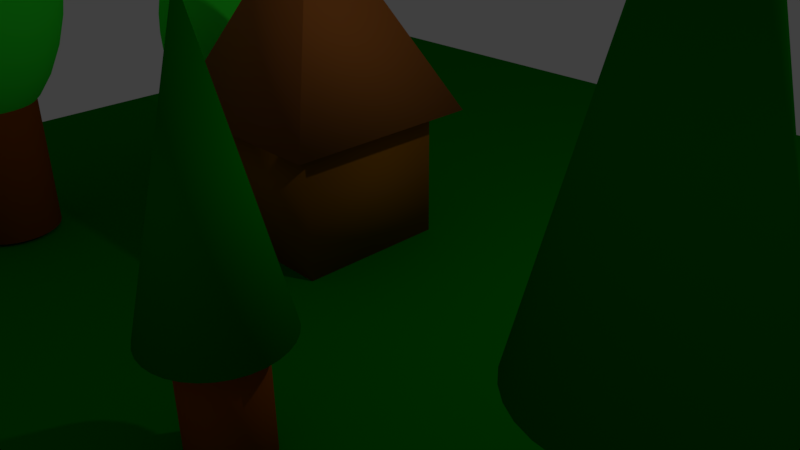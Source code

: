# Source: blend.blend  (saved by Blender 2.77.0; exported with 4.5.12 LTS)
import bpy
from mathutils import Matrix  # noqa: F401  (used for matrix-valued properties, if any)

bpy.ops.wm.read_factory_settings(use_empty=True)
scene = bpy.context.scene
scene.name = 'Scene'

# ---- collections
col_collection_1 = bpy.data.collections.new('Collection 1'); scene.collection.children.link(col_collection_1)

# ---- materials (node trees are filled in below, after node groups)
mat_material_002 = bpy.data.materials.new('Material.002')
mat_material_002.alpha_threshold = 0.0
mat_material_002.use_transparent_shadow = False
mat_material_002.diffuse_color = (0.305, 0.07036, 0.0, 1.0)
mat_material_002.roughness = 0.5
mat_material_005 = bpy.data.materials.new('Material.005')
mat_material_005.alpha_threshold = 0.0
mat_material_005.use_transparent_shadow = False
mat_material_005.diffuse_color = (0.0331, 1.0, 0.0331, 1.0)
mat_material_005.roughness = 0.5
mat_material_004 = bpy.data.materials.new('Material.004')
mat_material_004.alpha_threshold = 0.0
mat_material_004.use_transparent_shadow = False
mat_material_004.diffuse_color = (0.0, 0.2159, 0.0, 1.0)
mat_material_004.roughness = 0.5
mat_material_003 = bpy.data.materials.new('Material.003')
mat_material_003.alpha_threshold = 0.0
mat_material_003.use_transparent_shadow = False
mat_material_003.diffuse_color = (0.0, 0.2159, 0.0, 1.0)
mat_material_003.roughness = 0.5
mat_material_001 = bpy.data.materials.new('Material.001')
mat_material_001.alpha_threshold = 0.0
mat_material_001.use_transparent_shadow = False
mat_material_001.diffuse_color = (0.305, 0.07036, 0.0, 1.0)
mat_material_001.roughness = 0.5
mat_material_006 = bpy.data.materials.new('Material.006')
mat_material_006.alpha_threshold = 0.0
mat_material_006.use_transparent_shadow = False
mat_material_006.diffuse_color = (0.2961, 0.1095, 0.003347, 1.0)
mat_material_006.roughness = 0.5
mat_material_007 = bpy.data.materials.new('Material.007')
mat_material_007.alpha_threshold = 0.0
mat_material_007.use_transparent_shadow = False
mat_material_007.diffuse_color = (0.3613, 0.1144, 0.02315, 1.0)
mat_material_007.roughness = 0.5
mat_material_008 = bpy.data.materials.new('Material.008')
mat_material_008.alpha_threshold = 0.0
mat_material_008.use_transparent_shadow = False
mat_material_008.diffuse_color = (0.0, 0.2159, 0.0, 1.0)
mat_material_008.roughness = 0.5

# ---- material node trees

# ---- world
world_world = bpy.data.worlds.new('World'); scene.world = world_world
world_world.color = (0.05088, 0.05088, 0.05088)
world_world.use_sun_shadow = False
world_world.sun_shadow_jitter_overblur = 0.0
world_world.cycles.sampling_method = 'MANUAL'

# ---- cameras
cam_camera = bpy.data.cameras.new('Camera')
cam_camera.clip_end = 100.0
cam_camera.lens = 35.0
cam_camera.sensor_width = 32.0
cam_camera.sensor_height = 18.0
cam_camera.ortho_scale = 7.314
cam_camera.dof.focus_distance = 0.0
cam_camera.dof.aperture_fstop = 128.0

# ---- lights
light_lamp = bpy.data.lights.new('Lamp', 'POINT')
light_lamp.transmission_factor = 0.0
light_lamp.cutoff_distance = 30.0
light_lamp.energy = 100.0
light_lamp.shadow_buffer_clip_start = 1.001
light_lamp.shadow_soft_size = 0.1
light_lamp.shadow_maximum_resolution = 0.006
light_lamp.use_absolute_resolution = True

# ---- meshes
me_cylinder_007 = bpy.data.meshes.new('Cylinder.007')
me_cylinder_007.from_pydata([(0.0, 1.0, -1.0), (0.0, 1.0, 1.0), (0.1951, 0.9808, -1.0), (0.1951, 0.9808, 1.0), (0.3827, 0.9239, -1.0), (0.3827, 0.9239, 1.0), (0.5556, 0.8315, -1.0), (0.5556, 0.8315, 1.0), (0.7071, 0.7071, -1.0), (0.7071, 0.7071, 1.0), (0.8315, 0.5556, -1.0), (0.8315, 0.5556, 1.0), (0.9239, 0.3827, -1.0), (0.9239, 0.3827, 1.0), (0.9808, 0.1951, -1.0), (0.9808, 0.1951, 1.0), (1.0, 7.55e-08, -1.0), (1.0, 7.55e-08, 1.0), (0.9808, -0.1951, -1.0), (0.9808, -0.1951, 1.0), (0.9239, -0.3827, -1.0), (0.9239, -0.3827, 1.0), (0.8315, -0.5556, -1.0), (0.8315, -0.5556, 1.0), (0.7071, -0.7071, -1.0), (0.7071, -0.7071, 1.0), (0.5556, -0.8315, -1.0), (0.5556, -0.8315, 1.0), (0.3827, -0.9239, -1.0), (0.3827, -0.9239, 1.0), (0.1951, -0.9808, -1.0), (0.1951, -0.9808, 1.0), (-3.258e-07, -1.0, -1.0), (-3.258e-07, -1.0, 1.0), (-0.1951, -0.9808, -1.0), (-0.1951, -0.9808, 1.0), (-0.3827, -0.9239, -1.0), (-0.3827, -0.9239, 1.0), (-0.5556, -0.8315, -1.0), (-0.5556, -0.8315, 1.0), (-0.7071, -0.7071, -1.0), (-0.7071, -0.7071, 1.0), (-0.8315, -0.5556, -1.0), (-0.8315, -0.5556, 1.0), (-0.9239, -0.3827, -1.0), (-0.9239, -0.3827, 1.0), (-0.9808, -0.1951, -1.0), (-0.9808, -0.1951, 1.0), (-1.0, 9.656e-07, -1.0), (-1.0, 9.656e-07, 1.0), (-0.9808, 0.1951, -1.0), (-0.9808, 0.1951, 1.0), (-0.9239, 0.3827, -1.0), (-0.9239, 0.3827, 1.0), (-0.8315, 0.5556, -1.0), (-0.8315, 0.5556, 1.0), (-0.7071, 0.7071, -1.0), (-0.7071, 0.7071, 1.0), (-0.5556, 0.8315, -1.0), (-0.5556, 0.8315, 1.0), (-0.3827, 0.9239, -1.0), (-0.3827, 0.9239, 1.0), (-0.1951, 0.9808, -1.0), (-0.1951, 0.9808, 1.0), (-0.4239, -0.001428, 4.295), (-0.7991, -0.001428, 4.181), (-1.145, -0.001428, 3.996), (-1.448, -0.001428, 3.747), (-1.697, -0.001428, 3.444), (-1.881, -0.001428, 3.099), (-1.995, -0.001428, 2.723), (-2.034, -0.001428, 2.333), (-1.995, -0.001428, 1.943), (-1.881, -0.001428, 1.568), (-1.697, -0.001428, 1.222), (-1.448, -0.001428, 0.919), (-1.145, -0.001428, 0.6703), (-0.7991, -0.001428, 0.4855), (-0.4239, -0.001428, 0.3717), (-0.4164, 0.07469, 4.295), (-0.7844, 0.1479, 4.181), (-1.124, 0.2153, 3.996), (-1.421, 0.2745, 3.747), (-1.665, 0.323, 3.444), (-1.846, 0.3591, 3.099), (-1.958, 0.3813, 2.723), (-1.995, 0.3888, 2.333), (-1.958, 0.3813, 1.943), (-1.846, 0.3591, 1.568), (-1.665, 0.323, 1.222), (-1.421, 0.2745, 0.919), (-1.124, 0.2153, 0.6703), (-0.7844, 0.1479, 0.4855), (-0.4164, 0.07469, 0.3717), (-0.3942, 0.1479, 4.295), (-0.7408, 0.2915, 4.181), (-1.06, 0.4238, 3.996), (-1.34, 0.5398, 3.747), (-1.57, 0.635, 3.444), (-1.741, 0.7057, 3.099), (-1.846, 0.7492, 2.723), (-1.881, 0.7639, 2.333), (-1.846, 0.7492, 1.943), (-1.741, 0.7057, 1.568), (-1.57, 0.635, 1.222), (-1.34, 0.5398, 0.919), (-1.06, 0.4238, 0.6703), (-0.7408, 0.2915, 0.4855), (-0.3942, 0.1479, 0.3717), (-0.3581, 0.2153, 4.295), (-0.6701, 0.4238, 4.181), (-0.9576, 0.6159, 3.996), (-1.21, 0.7843, 3.747), (-1.416, 0.9225, 3.444), (-1.57, 1.025, 3.099), (-1.665, 1.088, 2.723), (-1.697, 1.11, 2.333), (-1.665, 1.088, 1.943), (-1.57, 1.025, 1.568), (-1.416, 0.9225, 1.222), (-1.21, 0.7843, 0.919), (-0.9576, 0.6159, 0.6703), (-0.6701, 0.4238, 0.4855), (-0.3581, 0.2153, 0.3717), (-0.3096, 0.2745, 4.295), (-0.5749, 0.5398, 4.181), (-0.8194, 0.7843, 3.996), (-1.034, 0.9986, 3.747), (-1.21, 1.174, 3.444), (-1.34, 1.305, 3.099), (-1.421, 1.386, 2.723), (-1.448, 1.413, 2.333), (-1.421, 1.386, 1.943), (-1.34, 1.305, 1.568), (-1.21, 1.174, 1.222), (-1.034, 0.9986, 0.919), (-0.8194, 0.7843, 0.6703), (-0.5749, 0.5398, 0.4855), (-0.3096, 0.2745, 0.3717), (-0.2505, 0.323, 4.295), (-0.4589, 0.635, 4.181), (-0.651, 0.9225, 3.996), (-0.8194, 1.174, 3.747), (-0.9576, 1.381, 3.444), (-1.06, 1.535, 3.099), (-1.124, 1.63, 2.723), (-1.145, 1.662, 2.333), (-1.124, 1.63, 1.943), (-1.06, 1.535, 1.568), (-0.9576, 1.381, 1.222), (-0.8194, 1.174, 0.919), (-0.651, 0.9225, 0.6703), (-0.4589, 0.635, 0.4855), (-0.2505, 0.323, 0.3717), (-0.183, 0.3591, 4.295), (-0.3266, 0.7057, 4.181), (-0.4589, 1.025, 3.996), (-0.5749, 1.305, 3.747), (-0.6701, 1.535, 3.444), (-0.7408, 1.706, 3.099), (-0.7844, 1.811, 2.723), (-0.7991, 1.846, 2.333), (-0.7844, 1.811, 1.943), (-0.7408, 1.706, 1.568), (-0.6701, 1.535, 1.222), (-0.5749, 1.305, 0.919), (-0.4589, 1.025, 0.6703), (-0.3266, 0.7057, 0.4855), (-0.183, 0.3591, 0.3717), (-0.1098, 0.3813, 4.295), (-0.183, 0.7492, 4.181), (-0.2505, 1.088, 3.996), (-0.3096, 1.386, 3.747), (-0.3581, 1.63, 3.444), (-0.3942, 1.811, 3.099), (-0.4164, 1.922, 2.723), (-0.4239, 1.96, 2.333), (-0.4164, 1.922, 1.943), (-0.3942, 1.811, 1.568), (-0.3581, 1.63, 1.222), (-0.3096, 1.386, 0.919), (-0.2505, 1.088, 0.6703), (-0.183, 0.7492, 0.4855), (-0.1098, 0.3813, 0.3717), (-0.03372, 0.3888, 4.295), (-0.03372, 0.7639, 4.181), (-0.03372, 1.11, 3.996), (-0.03372, 1.413, 3.747), (-0.03372, 1.662, 3.444), (-0.03372, 1.846, 3.099), (-0.03372, 1.96, 2.723), (-0.03372, 1.999, 2.333), (-0.03372, 1.96, 1.943), (-0.03372, 1.846, 1.568), (-0.03372, 1.662, 1.222), (-0.03372, 1.413, 0.919), (-0.03372, 1.11, 0.6703), (-0.03372, 0.7639, 0.4855), (-0.03372, 0.3888, 0.3717), (0.0424, 0.3813, 4.295), (0.1156, 0.7492, 4.181), (0.1831, 1.088, 3.996), (0.2422, 1.386, 3.747), (0.2907, 1.63, 3.444), (0.3268, 1.811, 3.099), (0.349, 1.922, 2.723), (0.3565, 1.96, 2.333), (0.349, 1.922, 1.943), (0.3268, 1.811, 1.568), (0.2907, 1.63, 1.222), (0.2422, 1.386, 0.919), (0.1831, 1.088, 0.6703), (0.1156, 0.7492, 0.4855), (0.0424, 0.3813, 0.3717), (0.1156, 0.3591, 4.295), (0.2592, 0.7057, 4.181), (0.3915, 1.025, 3.996), (0.5075, 1.305, 3.747), (0.6027, 1.535, 3.444), (0.6734, 1.706, 3.099), (0.7169, 1.811, 2.723), (0.7316, 1.846, 2.333), (0.7169, 1.811, 1.943), (0.6734, 1.706, 1.568), (0.6027, 1.535, 1.222), (0.5075, 1.305, 0.919), (0.3915, 1.025, 0.6703), (0.2592, 0.7057, 0.4855), (0.1156, 0.3591, 0.3717), (0.1831, 0.323, 4.295), (0.3915, 0.635, 4.181), (0.5836, 0.9225, 3.996), (0.752, 1.174, 3.747), (0.8902, 1.381, 3.444), (0.9928, 1.535, 3.099), (1.056, 1.63, 2.723), (1.077, 1.662, 2.333), (1.056, 1.63, 1.943), (0.9928, 1.535, 1.568), (0.8902, 1.381, 1.222), (0.752, 1.174, 0.919), (0.5836, 0.9225, 0.6703), (0.3915, 0.635, 0.4855), (0.1831, 0.323, 0.3717), (0.2422, 0.2745, 4.295), (0.5075, 0.5398, 4.181), (0.752, 0.7843, 3.996), (0.9663, 0.9986, 3.747), (1.142, 1.174, 3.444), (1.273, 1.305, 3.099), (1.353, 1.386, 2.723), (1.38, 1.413, 2.333), (1.353, 1.386, 1.943), (1.273, 1.305, 1.568), (1.142, 1.174, 1.222), (0.9663, 0.9986, 0.919), (0.752, 0.7843, 0.6703), (0.5075, 0.5398, 0.4855), (0.2422, 0.2745, 0.3717), (0.2907, 0.2153, 4.295), (0.6027, 0.4238, 4.181), (0.8902, 0.6159, 3.996), (1.142, 0.7843, 3.747), (1.349, 0.9225, 3.444), (1.503, 1.025, 3.099), (1.597, 1.088, 2.723), (1.629, 1.11, 2.333), (1.597, 1.088, 1.943), (1.503, 1.025, 1.568), (1.349, 0.9225, 1.222), (1.142, 0.7843, 0.919), (0.8902, 0.6159, 0.6703), (0.6027, 0.4238, 0.4855), (0.2907, 0.2153, 0.3717), (0.3268, 0.1479, 4.295), (0.6734, 0.2915, 4.181), (0.9928, 0.4238, 3.996), (1.273, 0.5398, 3.747), (1.503, 0.635, 3.444), (1.673, 0.7057, 3.099), (1.779, 0.7492, 2.723), (1.814, 0.7639, 2.333), (1.779, 0.7492, 1.943), (1.673, 0.7057, 1.568), (1.503, 0.635, 1.222), (1.273, 0.5398, 0.919), (0.9928, 0.4238, 0.6703), (0.6734, 0.2915, 0.4855), (0.3268, 0.1479, 0.3717), (0.349, 0.07469, 4.295), (0.7169, 0.1479, 4.181), (1.056, 0.2153, 3.996), (1.353, 0.2745, 3.747), (1.597, 0.323, 3.444), (1.779, 0.3591, 3.099), (1.89, 0.3813, 2.723), (1.928, 0.3888, 2.333), (1.89, 0.3813, 1.943), (1.779, 0.3591, 1.568), (1.597, 0.323, 1.222), (1.353, 0.2745, 0.919), (1.056, 0.2153, 0.6703), (0.7169, 0.1479, 0.4855), (0.349, 0.07469, 0.3717), (0.3565, -0.001428, 4.295), (0.7316, -0.001428, 4.181), (1.077, -0.001428, 3.996), (1.38, -0.001428, 3.747), (1.629, -0.001428, 3.444), (1.814, -0.001428, 3.099), (1.928, -0.001428, 2.723), (1.966, -0.001428, 2.333), (1.928, -0.001428, 1.943), (1.814, -0.001428, 1.568), (1.629, -0.001428, 1.222), (1.38, -0.001428, 0.919), (1.077, -0.001428, 0.6703), (0.7316, -0.001428, 0.4855), (0.3565, -0.001428, 0.3717), (0.349, -0.07755, 4.295), (0.7169, -0.1507, 4.181), (1.056, -0.2182, 3.996), (1.353, -0.2773, 3.747), (1.597, -0.3259, 3.444), (1.779, -0.3619, 3.099), (1.89, -0.3841, 2.723), (1.928, -0.3916, 2.333), (1.89, -0.3841, 1.943), (1.779, -0.3619, 1.568), (1.597, -0.3259, 1.222), (1.353, -0.2773, 0.919), (1.056, -0.2182, 0.6703), (0.7169, -0.1507, 0.4855), (0.349, -0.07755, 0.3717), (0.3268, -0.1507, 4.295), (0.6734, -0.2943, 4.181), (0.9928, -0.4266, 3.996), (1.273, -0.5426, 3.747), (1.503, -0.6378, 3.444), (1.673, -0.7085, 3.099), (1.779, -0.7521, 2.723), (1.814, -0.7668, 2.333), (1.779, -0.7521, 1.943), (1.673, -0.7085, 1.568), (1.503, -0.6378, 1.222), (1.273, -0.5426, 0.919), (0.9928, -0.4266, 0.6703), (0.6734, -0.2943, 0.4855), (0.3268, -0.1507, 0.3717), (0.2907, -0.2182, 4.295), (0.6027, -0.4266, 4.181), (0.8902, -0.6187, 3.996), (1.142, -0.7871, 3.747), (1.349, -0.9253, 3.444), (1.503, -1.028, 3.099), (1.597, -1.091, 2.723), (1.629, -1.113, 2.333), (1.597, -1.091, 1.943), (1.503, -1.028, 1.568), (1.349, -0.9253, 1.222), (1.142, -0.7871, 0.919), (0.8902, -0.6187, 0.6703), (0.6027, -0.4266, 0.4855), (0.2907, -0.2182, 0.3717), (0.2422, -0.2773, 4.295), (0.5075, -0.5426, 4.181), (0.752, -0.7871, 3.996), (0.9663, -1.001, 3.747), (1.142, -1.177, 3.444), (1.273, -1.308, 3.099), (1.353, -1.388, 2.723), (1.38, -1.416, 2.333), (1.353, -1.388, 1.943), (1.273, -1.308, 1.568), (1.142, -1.177, 1.222), (0.9663, -1.001, 0.919), (0.752, -0.7871, 0.6703), (0.5075, -0.5426, 0.4855), (0.2422, -0.2773, 0.3717), (0.1831, -0.3259, 4.295), (0.3915, -0.6378, 4.181), (0.5836, -0.9253, 3.996), (0.752, -1.177, 3.747), (0.8902, -1.384, 3.444), (0.9928, -1.538, 3.099), (1.056, -1.632, 2.723), (1.077, -1.664, 2.333), (1.056, -1.632, 1.943), (0.9928, -1.538, 1.568), (0.8902, -1.384, 1.222), (0.752, -1.177, 0.919), (0.5836, -0.9253, 0.6703), (0.3915, -0.6378, 0.4855), (0.1831, -0.3259, 0.3717), (-0.03372, -0.001428, 0.3333), (0.1156, -0.3619, 4.295), (0.2592, -0.7085, 4.181), (0.3915, -1.028, 3.996), (0.5075, -1.308, 3.747), (0.6027, -1.538, 3.444), (0.6734, -1.709, 3.099), (0.7169, -1.814, 2.723), (0.7316, -1.849, 2.333), (0.7169, -1.814, 1.943), (0.6734, -1.709, 1.568), (0.6027, -1.538, 1.222), (0.5075, -1.308, 0.919), (0.3915, -1.028, 0.6703), (0.2592, -0.7085, 0.4855), (0.1156, -0.3619, 0.3717), (0.0424, -0.3841, 4.295), (0.1156, -0.7521, 4.181), (0.1831, -1.091, 3.996), (0.2422, -1.388, 3.747), (0.2907, -1.632, 3.444), (0.3268, -1.814, 3.099), (0.349, -1.925, 2.723), (0.3565, -1.963, 2.333), (0.349, -1.925, 1.943), (0.3268, -1.814, 1.568), (0.2907, -1.632, 1.222), (0.2422, -1.388, 0.919), (0.1831, -1.091, 0.6703), (0.1156, -0.7521, 0.4855), (0.0424, -0.3841, 0.3717), (-0.03372, -0.3916, 4.295), (-0.03372, -0.7668, 4.181), (-0.03372, -1.113, 3.996), (-0.03372, -1.416, 3.747), (-0.03372, -1.664, 3.444), (-0.03372, -1.849, 3.099), (-0.03372, -1.963, 2.723), (-0.03372, -2.001, 2.333), (-0.03372, -1.963, 1.943), (-0.03372, -1.849, 1.568), (-0.03372, -1.664, 1.222), (-0.03372, -1.416, 0.919), (-0.03372, -1.113, 0.6703), (-0.03372, -0.7668, 0.4855), (-0.03372, -0.3916, 0.3717), (-0.1098, -0.3841, 4.295), (-0.183, -0.7521, 4.181), (-0.2505, -1.091, 3.996), (-0.3096, -1.388, 3.747), (-0.3581, -1.632, 3.444), (-0.3942, -1.814, 3.099), (-0.4164, -1.925, 2.723), (-0.4239, -1.963, 2.333), (-0.4164, -1.925, 1.943), (-0.3942, -1.814, 1.568), (-0.3581, -1.632, 1.222), (-0.3096, -1.388, 0.919), (-0.2505, -1.091, 0.6703), (-0.183, -0.7521, 0.4855), (-0.1098, -0.3841, 0.3717), (-0.183, -0.3619, 4.295), (-0.3266, -0.7085, 4.181), (-0.4589, -1.028, 3.996), (-0.5749, -1.308, 3.747), (-0.6701, -1.538, 3.444), (-0.7408, -1.709, 3.099), (-0.7844, -1.814, 2.723), (-0.7991, -1.849, 2.333), (-0.7844, -1.814, 1.943), (-0.7408, -1.709, 1.568), (-0.6701, -1.538, 1.222), (-0.5749, -1.308, 0.919), (-0.4589, -1.028, 0.6703), (-0.3266, -0.7085, 0.4855), (-0.183, -0.3619, 0.3717), (-0.2505, -0.3259, 4.295), (-0.4589, -0.6378, 4.181), (-0.651, -0.9253, 3.996), (-0.8194, -1.177, 3.747), (-0.9576, -1.384, 3.444), (-1.06, -1.538, 3.099), (-1.124, -1.632, 2.723), (-1.145, -1.664, 2.333), (-1.124, -1.632, 1.943), (-1.06, -1.538, 1.568), (-0.9576, -1.384, 1.222), (-0.8194, -1.177, 0.919), (-0.651, -0.9253, 0.6703), (-0.4589, -0.6378, 0.4855), (-0.2505, -0.3259, 0.3717), (-0.3096, -0.2773, 4.295), (-0.5749, -0.5426, 4.181), (-0.8194, -0.7871, 3.996), (-1.034, -1.001, 3.747), (-1.21, -1.177, 3.444), (-1.34, -1.308, 3.099), (-1.421, -1.388, 2.723), (-1.448, -1.416, 2.333), (-1.421, -1.388, 1.943), (-1.34, -1.308, 1.568), (-1.21, -1.177, 1.222), (-1.034, -1.001, 0.919), (-0.8194, -0.7871, 0.6703), (-0.5749, -0.5426, 0.4855), (-0.3096, -0.2773, 0.3717), (-0.3581, -0.2182, 4.295), (-0.6701, -0.4266, 4.181), (-0.9576, -0.6187, 3.996), (-1.21, -0.7871, 3.747), (-1.416, -0.9253, 3.444), (-1.57, -1.028, 3.099), (-1.665, -1.091, 2.723), (-1.697, -1.113, 2.333), (-1.665, -1.091, 1.943), (-1.57, -1.028, 1.568), (-1.416, -0.9253, 1.222), (-1.21, -0.7871, 0.919), (-0.9576, -0.6187, 0.6703), (-0.6701, -0.4266, 0.4855), (-0.3581, -0.2182, 0.3717), (-0.03372, -0.001428, 4.333), (-0.3942, -0.1507, 4.295), (-0.7408, -0.2943, 4.181), (-1.06, -0.4266, 3.996), (-1.34, -0.5426, 3.747), (-1.57, -0.6378, 3.444), (-1.741, -0.7085, 3.099), (-1.846, -0.7521, 2.723), (-1.881, -0.7668, 2.333), (-1.846, -0.7521, 1.943), (-1.741, -0.7085, 1.568), (-1.57, -0.6378, 1.222), (-1.34, -0.5426, 0.919), (-1.06, -0.4266, 0.6703), (-0.7408, -0.2943, 0.4855), (-0.3942, -0.1507, 0.3717), (-0.4164, -0.07755, 4.295), (-0.7844, -0.1507, 4.181), (-1.124, -0.2182, 3.996), (-1.421, -0.2773, 3.747), (-1.665, -0.3259, 3.444), (-1.846, -0.3619, 3.099), (-1.958, -0.3841, 2.723), (-1.995, -0.3916, 2.333), (-1.958, -0.3841, 1.943), (-1.846, -0.3619, 1.568), (-1.665, -0.3259, 1.222), (-1.421, -0.2773, 0.919), (-1.124, -0.2182, 0.6703), (-0.7844, -0.1507, 0.4855), (-0.4164, -0.07755, 0.3717)], [], [(0, 1, 3, 2), (2, 3, 5, 4), (4, 5, 7, 6), (6, 7, 9, 8), (8, 9, 11, 10), (10, 11, 13, 12), (12, 13, 15, 14), (14, 15, 17, 16), (16, 17, 19, 18), (18, 19, 21, 20), (20, 21, 23, 22), (22, 23, 25, 24), (24, 25, 27, 26), (26, 27, 29, 28), (28, 29, 31, 30), (30, 31, 33, 32), (32, 33, 35, 34), (34, 35, 37, 36), (36, 37, 39, 38), (38, 39, 41, 40), (40, 41, 43, 42), (42, 43, 45, 44), (44, 45, 47, 46), (46, 47, 49, 48), (48, 49, 51, 50), (50, 51, 53, 52), (52, 53, 55, 54), (54, 55, 57, 56), (56, 57, 59, 58), (58, 59, 61, 60), (60, 61, 63, 62), (62, 63, 1, 0), (0, 2, 4, 6, 8, 10, 12, 14, 16, 18, 20, 22, 24, 26, 28, 30, 32, 34, 36, 38, 40, 42, 44, 46, 48, 50, 52, 54, 56, 58, 60, 62), (68, 67, 82, 83), (76, 75, 90, 91), (69, 68, 83, 84), (77, 76, 91, 92), (70, 69, 84, 85), (78, 77, 92, 93), (71, 70, 85, 86), (64, 515, 79), (394, 78, 93), (72, 71, 86, 87), (65, 64, 79, 80), (73, 72, 87, 88), (66, 65, 80, 81), (74, 73, 88, 89), (67, 66, 81, 82), (75, 74, 89, 90), (82, 81, 96, 97), (90, 89, 104, 105), (83, 82, 97, 98), (91, 90, 105, 106), (84, 83, 98, 99), (92, 91, 106, 107), (85, 84, 99, 100), (93, 92, 107, 108), (86, 85, 100, 101), (79, 515, 94), (394, 93, 108), (87, 86, 101, 102), (80, 79, 94, 95), (88, 87, 102, 103), (81, 80, 95, 96), (89, 88, 103, 104), (101, 100, 115, 116), (94, 515, 109), (394, 108, 123), (102, 101, 116, 117), (95, 94, 109, 110), (103, 102, 117, 118), (96, 95, 110, 111), (104, 103, 118, 119), (97, 96, 111, 112), (105, 104, 119, 120), (98, 97, 112, 113), (106, 105, 120, 121), (99, 98, 113, 114), (107, 106, 121, 122), (100, 99, 114, 115), (108, 107, 122, 123), (120, 119, 134, 135), (113, 112, 127, 128), (121, 120, 135, 136), (114, 113, 128, 129), (122, 121, 136, 137), (115, 114, 129, 130), (123, 122, 137, 138), (116, 115, 130, 131), (109, 515, 124), (394, 123, 138), (117, 116, 131, 132), (110, 109, 124, 125), (118, 117, 132, 133), (111, 110, 125, 126), (119, 118, 133, 134), (112, 111, 126, 127), (124, 515, 139), (394, 138, 153), (132, 131, 146, 147), (125, 124, 139, 140), (133, 132, 147, 148), (126, 125, 140, 141), (134, 133, 148, 149), (127, 126, 141, 142), (135, 134, 149, 150), (128, 127, 142, 143), (136, 135, 150, 151), (129, 128, 143, 144), (137, 136, 151, 152), (130, 129, 144, 145), (138, 137, 152, 153), (131, 130, 145, 146), (143, 142, 157, 158), (151, 150, 165, 166), (144, 143, 158, 159), (152, 151, 166, 167), (145, 144, 159, 160), (153, 152, 167, 168), (146, 145, 160, 161), (139, 515, 154), (394, 153, 168), (147, 146, 161, 162), (140, 139, 154, 155), (148, 147, 162, 163), (141, 140, 155, 156), (149, 148, 163, 164), (142, 141, 156, 157), (150, 149, 164, 165), (162, 161, 176, 177), (155, 154, 169, 170), (163, 162, 177, 178), (156, 155, 170, 171), (164, 163, 178, 179), (157, 156, 171, 172), (165, 164, 179, 180), (158, 157, 172, 173), (166, 165, 180, 181), (159, 158, 173, 174), (167, 166, 181, 182), (160, 159, 174, 175), (168, 167, 182, 183), (161, 160, 175, 176), (154, 515, 169), (394, 168, 183), (181, 180, 195, 196), (174, 173, 188, 189), (182, 181, 196, 197), (175, 174, 189, 190), (183, 182, 197, 198), (176, 175, 190, 191), (169, 515, 184), (394, 183, 198), (177, 176, 191, 192), (170, 169, 184, 185), (178, 177, 192, 193), (171, 170, 185, 186), (179, 178, 193, 194), (172, 171, 186, 187), (180, 179, 194, 195), (173, 172, 187, 188), (193, 192, 207, 208), (186, 185, 200, 201), (194, 193, 208, 209), (187, 186, 201, 202), (195, 194, 209, 210), (188, 187, 202, 203), (196, 195, 210, 211), (189, 188, 203, 204), (197, 196, 211, 212), (190, 189, 204, 205), (198, 197, 212, 213), (191, 190, 205, 206), (184, 515, 199), (394, 198, 213), (192, 191, 206, 207), (185, 184, 199, 200), (212, 211, 226, 227), (205, 204, 219, 220), (213, 212, 227, 228), (206, 205, 220, 221), (199, 515, 214), (394, 213, 228), (207, 206, 221, 222), (200, 199, 214, 215), (208, 207, 222, 223), (201, 200, 215, 216), (209, 208, 223, 224), (202, 201, 216, 217), (210, 209, 224, 225), (203, 202, 217, 218), (211, 210, 225, 226), (204, 203, 218, 219), (216, 215, 230, 231), (224, 223, 238, 239), (217, 216, 231, 232), (225, 224, 239, 240), (218, 217, 232, 233), (226, 225, 240, 241), (219, 218, 233, 234), (227, 226, 241, 242), (220, 219, 234, 235), (228, 227, 242, 243), (221, 220, 235, 236), (214, 515, 229), (394, 228, 243), (222, 221, 236, 237), (215, 214, 229, 230), (223, 222, 237, 238), (235, 234, 249, 250), (243, 242, 257, 258), (236, 235, 250, 251), (229, 515, 244), (394, 243, 258), (237, 236, 251, 252), (230, 229, 244, 245), (238, 237, 252, 253), (231, 230, 245, 246), (239, 238, 253, 254), (232, 231, 246, 247), (240, 239, 254, 255), (233, 232, 247, 248), (241, 240, 255, 256), (234, 233, 248, 249), (242, 241, 256, 257), (254, 253, 268, 269), (247, 246, 261, 262), (255, 254, 269, 270), (248, 247, 262, 263), (256, 255, 270, 271), (249, 248, 263, 264), (257, 256, 271, 272), (250, 249, 264, 265), (258, 257, 272, 273), (251, 250, 265, 266), (244, 515, 259), (394, 258, 273), (252, 251, 266, 267), (245, 244, 259, 260), (253, 252, 267, 268), (246, 245, 260, 261), (273, 272, 287, 288), (266, 265, 280, 281), (259, 515, 274), (394, 273, 288), (267, 266, 281, 282), (260, 259, 274, 275), (268, 267, 282, 283), (261, 260, 275, 276), (269, 268, 283, 284), (262, 261, 276, 277), (270, 269, 284, 285), (263, 262, 277, 278), (271, 270, 285, 286), (264, 263, 278, 279), (272, 271, 286, 287), (265, 264, 279, 280), (277, 276, 291, 292), (285, 284, 299, 300), (278, 277, 292, 293), (286, 285, 300, 301), (279, 278, 293, 294), (287, 286, 301, 302), (280, 279, 294, 295), (288, 287, 302, 303), (281, 280, 295, 296), (274, 515, 289), (394, 288, 303), (282, 281, 296, 297), (275, 274, 289, 290), (283, 282, 297, 298), (276, 275, 290, 291), (284, 283, 298, 299), (296, 295, 310, 311), (289, 515, 304), (394, 303, 318), (297, 296, 311, 312), (290, 289, 304, 305), (298, 297, 312, 313), (291, 290, 305, 306), (299, 298, 313, 314), (292, 291, 306, 307), (300, 299, 314, 315), (293, 292, 307, 308), (301, 300, 315, 316), (294, 293, 308, 309), (302, 301, 316, 317), (295, 294, 309, 310), (303, 302, 317, 318), (315, 314, 329, 330), (308, 307, 322, 323), (316, 315, 330, 331), (309, 308, 323, 324), (317, 316, 331, 332), (310, 309, 324, 325), (318, 317, 332, 333), (311, 310, 325, 326), (304, 515, 319), (394, 318, 333), (312, 311, 326, 327), (305, 304, 319, 320), (313, 312, 327, 328), (306, 305, 320, 321), (314, 313, 328, 329), (307, 306, 321, 322), (394, 333, 348), (327, 326, 341, 342), (320, 319, 334, 335), (328, 327, 342, 343), (321, 320, 335, 336), (329, 328, 343, 344), (322, 321, 336, 337), (330, 329, 344, 345), (323, 322, 337, 338), (331, 330, 345, 346), (324, 323, 338, 339), (332, 331, 346, 347), (325, 324, 339, 340), (333, 332, 347, 348), (326, 325, 340, 341), (319, 515, 334), (346, 345, 360, 361), (339, 338, 353, 354), (347, 346, 361, 362), (340, 339, 354, 355), (348, 347, 362, 363), (341, 340, 355, 356), (334, 515, 349), (394, 348, 363), (342, 341, 356, 357), (335, 334, 349, 350), (343, 342, 357, 358), (336, 335, 350, 351), (344, 343, 358, 359), (337, 336, 351, 352), (345, 344, 359, 360), (338, 337, 352, 353), (350, 349, 364, 365), (358, 357, 372, 373), (351, 350, 365, 366), (359, 358, 373, 374), (352, 351, 366, 367), (360, 359, 374, 375), (353, 352, 367, 368), (361, 360, 375, 376), (354, 353, 368, 369), (362, 361, 376, 377), (355, 354, 369, 370), (363, 362, 377, 378), (356, 355, 370, 371), (349, 515, 364), (394, 363, 378), (357, 356, 371, 372), (369, 368, 383, 384), (377, 376, 391, 392), (370, 369, 384, 385), (378, 377, 392, 393), (371, 370, 385, 386), (364, 515, 379), (394, 378, 393), (372, 371, 386, 387), (365, 364, 379, 380), (373, 372, 387, 388), (366, 365, 380, 381), (374, 373, 388, 389), (367, 366, 381, 382), (375, 374, 389, 390), (368, 367, 382, 383), (376, 375, 390, 391), (388, 387, 403, 404), (381, 380, 396, 397), (389, 388, 404, 405), (382, 381, 397, 398), (390, 389, 405, 406), (383, 382, 398, 399), (391, 390, 406, 407), (384, 383, 399, 400), (392, 391, 407, 408), (385, 384, 400, 401), (393, 392, 408, 409), (386, 385, 401, 402), (379, 515, 395), (394, 393, 409), (387, 386, 402, 403), (380, 379, 395, 396), (408, 407, 422, 423), (401, 400, 415, 416), (409, 408, 423, 424), (402, 401, 416, 417), (395, 515, 410), (394, 409, 424), (403, 402, 417, 418), (396, 395, 410, 411), (404, 403, 418, 419), (397, 396, 411, 412), (405, 404, 419, 420), (398, 397, 412, 413), (406, 405, 420, 421), (399, 398, 413, 414), (407, 406, 421, 422), (400, 399, 414, 415), (412, 411, 426, 427), (420, 419, 434, 435), (413, 412, 427, 428), (421, 420, 435, 436), (414, 413, 428, 429), (422, 421, 436, 437), (415, 414, 429, 430), (423, 422, 437, 438), (416, 415, 430, 431), (424, 423, 438, 439), (417, 416, 431, 432), (410, 515, 425), (394, 424, 439), (418, 417, 432, 433), (411, 410, 425, 426), (419, 418, 433, 434), (431, 430, 445, 446), (439, 438, 453, 454), (432, 431, 446, 447), (425, 515, 440), (394, 439, 454), (433, 432, 447, 448), (426, 425, 440, 441), (434, 433, 448, 449), (427, 426, 441, 442), (435, 434, 449, 450), (428, 427, 442, 443), (436, 435, 450, 451), (429, 428, 443, 444), (437, 436, 451, 452), (430, 429, 444, 445), (438, 437, 452, 453), (450, 449, 464, 465), (443, 442, 457, 458), (451, 450, 465, 466), (444, 443, 458, 459), (452, 451, 466, 467), (445, 444, 459, 460), (453, 452, 467, 468), (446, 445, 460, 461), (454, 453, 468, 469), (447, 446, 461, 462), (440, 515, 455), (394, 454, 469), (448, 447, 462, 463), (441, 440, 455, 456), (449, 448, 463, 464), (442, 441, 456, 457), (469, 468, 483, 484), (462, 461, 476, 477), (455, 515, 470), (394, 469, 484), (463, 462, 477, 478), (456, 455, 470, 471), (464, 463, 478, 479), (457, 456, 471, 472), (465, 464, 479, 480), (458, 457, 472, 473), (466, 465, 480, 481), (459, 458, 473, 474), (467, 466, 481, 482), (460, 459, 474, 475), (468, 467, 482, 483), (461, 460, 475, 476), (481, 480, 495, 496), (474, 473, 488, 489), (482, 481, 496, 497), (475, 474, 489, 490), (483, 482, 497, 498), (476, 475, 490, 491), (484, 483, 498, 499), (477, 476, 491, 492), (470, 515, 485), (394, 484, 499), (478, 477, 492, 493), (471, 470, 485, 486), (479, 478, 493, 494), (472, 471, 486, 487), (480, 479, 494, 495), (473, 472, 487, 488), (485, 515, 500), (394, 499, 514), (493, 492, 507, 508), (486, 485, 500, 501), (494, 493, 508, 509), (487, 486, 501, 502), (495, 494, 509, 510), (488, 487, 502, 503), (496, 495, 510, 511), (489, 488, 503, 504), (497, 496, 511, 512), (490, 489, 504, 505), (498, 497, 512, 513), (491, 490, 505, 506), (499, 498, 513, 514), (492, 491, 506, 507), (504, 503, 519, 520), (512, 511, 527, 528), (505, 504, 520, 521), (513, 512, 528, 529), (506, 505, 521, 522), (514, 513, 529, 530), (507, 506, 522, 523), (500, 515, 516), (394, 514, 530), (508, 507, 523, 524), (501, 500, 516, 517), (509, 508, 524, 525), (502, 501, 517, 518), (510, 509, 525, 526), (503, 502, 518, 519), (511, 510, 526, 527), (524, 523, 538, 539), (517, 516, 531, 532), (525, 524, 539, 540), (518, 517, 532, 533), (526, 525, 540, 541), (519, 518, 533, 534), (527, 526, 541, 542), (520, 519, 534, 535), (528, 527, 542, 543), (521, 520, 535, 536), (529, 528, 543, 544), (522, 521, 536, 537), (530, 529, 544, 545), (523, 522, 537, 538), (516, 515, 531), (394, 530, 545), (543, 542, 75, 76), (536, 535, 68, 69), (544, 543, 76, 77), (537, 536, 69, 70), (545, 544, 77, 78), (538, 537, 70, 71), (531, 515, 64), (394, 545, 78), (539, 538, 71, 72), (532, 531, 64, 65), (540, 539, 72, 73), (533, 532, 65, 66), (541, 540, 73, 74), (534, 533, 66, 67), (542, 541, 74, 75), (535, 534, 67, 68)])
me_cylinder_007.polygons.foreach_set('use_smooth', [True] * 545)
me_cylinder_007.polygons.foreach_set('material_index', [0, 0, 0, 0, 0, 0, 0, 0, 0, 0, 0, 0, 0, 0, 0, 0, 0, 0, 0, 0, 0, 0, 0, 0, 0, 0, 0, 0, 0, 0, 0, 0, 0, 1, 1, 1, 1, 1, 1, 1, 1, 1, 1, 1, 1, 1, 1, 1, 1, 1, 1, 1, 1, 1, 1, 1, 1, 1, 1, 1, 1, 1, 1, 1, 1, 1, 1, 1, 1, 1, 1, 1, 1, 1, 1, 1, 1, 1, 1, 1, 1, 1, 1, 1, 1, 1, 1, 1, 1, 1, 1, 1, 1, 1, 1, 1, 1, 1, 1, 1, 1, 1, 1, 1, 1, 1, 1, 1, 1, 1, 1, 1, 1, 1, 1, 1, 1, 1, 1, 1, 1, 1, 1, 1, 1, 1, 1, 1, 1, 1, 1, 1, 1, 1, 1, 1, 1, 1, 1, 1, 1, 1, 1, 1, 1, 1, 1, 1, 1, 1, 1, 1, 1, 1, 1, 1, 1, 1, 1, 1, 1, 1, 1, 1, 1, 1, 1, 1, 1, 1, 1, 1, 1, 1, 1, 1, 1, 1, 1, 1, 1, 1, 1, 1, 1, 1, 1, 1, 1, 1, 1, 1, 1, 1, 1, 1, 1, 1, 1, 1, 1, 1, 1, 1, 1, 1, 1, 1, 1, 1, 1, 1, 1, 1, 1, 1, 1, 1, 1, 1, 1, 1, 1, 1, 1, 1, 1, 1, 1, 1, 1, 1, 1, 1, 1, 1, 1, 1, 1, 1, 1, 1, 1, 1, 1, 1, 1, 1, 1, 1, 1, 1, 1, 1, 1, 1, 1, 1, 1, 1, 1, 1, 1, 1, 1, 1, 1, 1, 1, 1, 1, 1, 1, 1, 1, 1, 1, 1, 1, 1, 1, 1, 1, 1, 1, 1, 1, 1, 1, 1, 1, 1, 1, 1, 1, 1, 1, 1, 1, 1, 1, 1, 1, 1, 1, 1, 1, 1, 1, 1, 1, 1, 1, 1, 1, 1, 1, 1, 1, 1, 1, 1, 1, 1, 1, 1, 1, 1, 1, 1, 1, 1, 1, 1, 1, 1, 1, 1, 1, 1, 1, 1, 1, 1, 1, 1, 1, 1, 1, 1, 1, 1, 1, 1, 1, 1, 1, 1, 1, 1, 1, 1, 1, 1, 1, 1, 1, 1, 1, 1, 1, 1, 1, 1, 1, 1, 1, 1, 1, 1, 1, 1, 1, 1, 1, 1, 1, 1, 1, 1, 1, 1, 1, 1, 1, 1, 1, 1, 1, 1, 1, 1, 1, 1, 1, 1, 1, 1, 1, 1, 1, 1, 1, 1, 1, 1, 1, 1, 1, 1, 1, 1, 1, 1, 1, 1, 1, 1, 1, 1, 1, 1, 1, 1, 1, 1, 1, 1, 1, 1, 1, 1, 1, 1, 1, 1, 1, 1, 1, 1, 1, 1, 1, 1, 1, 1, 1, 1, 1, 1, 1, 1, 1, 1, 1, 1, 1, 1, 1, 1, 1, 1, 1, 1, 1, 1, 1, 1, 1, 1, 1, 1, 1, 1, 1, 1, 1, 1, 1, 1, 1, 1, 1, 1, 1, 1, 1, 1, 1, 1, 1, 1, 1, 1, 1, 1, 1, 1, 1, 1, 1, 1, 1, 1, 1, 1, 1, 1, 1, 1, 1, 1, 1, 1, 1, 1, 1, 1, 1, 1, 1, 1, 1, 1, 1, 1, 1, 1, 1, 1, 1, 1, 1, 1, 1])
me_cylinder_007.materials.append(mat_material_002)
me_cylinder_007.materials.append(mat_material_005)
me_cylinder_007.use_remesh_preserve_volume = False
me_cylinder_007.use_remesh_preserve_attributes = False
me_cylinder_007.use_mirror_vertex_groups = False
me_cylinder_007.update()
me_cylinder_006 = bpy.data.meshes.new('Cylinder.006')
me_cylinder_006.from_pydata([(0.0, 1.0, -1.0), (0.0, 1.0, 1.0), (0.1951, 0.9808, -1.0), (0.1951, 0.9808, 1.0), (0.3827, 0.9239, -1.0), (0.3827, 0.9239, 1.0), (0.5556, 0.8315, -1.0), (0.5556, 0.8315, 1.0), (0.7071, 0.7071, -1.0), (0.7071, 0.7071, 1.0), (0.8315, 0.5556, -1.0), (0.8315, 0.5556, 1.0), (0.9239, 0.3827, -1.0), (0.9239, 0.3827, 1.0), (0.9808, 0.1951, -1.0), (0.9808, 0.1951, 1.0), (1.0, 7.55e-08, -1.0), (1.0, 7.55e-08, 1.0), (0.9808, -0.1951, -1.0), (0.9808, -0.1951, 1.0), (0.9239, -0.3827, -1.0), (0.9239, -0.3827, 1.0), (0.8315, -0.5556, -1.0), (0.8315, -0.5556, 1.0), (0.7071, -0.7071, -1.0), (0.7071, -0.7071, 1.0), (0.5556, -0.8315, -1.0), (0.5556, -0.8315, 1.0), (0.3827, -0.9239, -1.0), (0.3827, -0.9239, 1.0), (0.1951, -0.9808, -1.0), (0.1951, -0.9808, 1.0), (-3.258e-07, -1.0, -1.0), (-3.258e-07, -1.0, 1.0), (-0.1951, -0.9808, -1.0), (-0.1951, -0.9808, 1.0), (-0.3827, -0.9239, -1.0), (-0.3827, -0.9239, 1.0), (-0.5556, -0.8315, -1.0), (-0.5556, -0.8315, 1.0), (-0.7071, -0.7071, -1.0), (-0.7071, -0.7071, 1.0), (-0.8315, -0.5556, -1.0), (-0.8315, -0.5556, 1.0), (-0.9239, -0.3827, -1.0), (-0.9239, -0.3827, 1.0), (-0.9808, -0.1951, -1.0), (-0.9808, -0.1951, 1.0), (-1.0, 9.656e-07, -1.0), (-1.0, 9.656e-07, 1.0), (-0.9808, 0.1951, -1.0), (-0.9808, 0.1951, 1.0), (-0.9239, 0.3827, -1.0), (-0.9239, 0.3827, 1.0), (-0.8315, 0.5556, -1.0), (-0.8315, 0.5556, 1.0), (-0.7071, 0.7071, -1.0), (-0.7071, 0.7071, 1.0), (-0.5556, 0.8315, -1.0), (-0.5556, 0.8315, 1.0), (-0.3827, 0.9239, -1.0), (-0.3827, 0.9239, 1.0), (-0.1951, 0.9808, -1.0), (-0.1951, 0.9808, 1.0)], [], [(0, 1, 3, 2), (2, 3, 5, 4), (4, 5, 7, 6), (6, 7, 9, 8), (8, 9, 11, 10), (10, 11, 13, 12), (12, 13, 15, 14), (14, 15, 17, 16), (16, 17, 19, 18), (18, 19, 21, 20), (20, 21, 23, 22), (22, 23, 25, 24), (24, 25, 27, 26), (26, 27, 29, 28), (28, 29, 31, 30), (30, 31, 33, 32), (32, 33, 35, 34), (34, 35, 37, 36), (36, 37, 39, 38), (38, 39, 41, 40), (40, 41, 43, 42), (42, 43, 45, 44), (44, 45, 47, 46), (46, 47, 49, 48), (48, 49, 51, 50), (50, 51, 53, 52), (52, 53, 55, 54), (54, 55, 57, 56), (56, 57, 59, 58), (58, 59, 61, 60), (60, 61, 63, 62), (62, 63, 1, 0), (0, 2, 4, 6, 8, 10, 12, 14, 16, 18, 20, 22, 24, 26, 28, 30, 32, 34, 36, 38, 40, 42, 44, 46, 48, 50, 52, 54, 56, 58, 60, 62)])
me_cylinder_006.polygons.foreach_set('use_smooth', [True] * 33)
me_cylinder_006.materials.append(mat_material_002)
me_cylinder_006.use_remesh_preserve_volume = False
me_cylinder_006.use_remesh_preserve_attributes = False
me_cylinder_006.use_mirror_vertex_groups = False
me_cylinder_006.update()
me_sphere_002 = bpy.data.meshes.new('Sphere.002')
me_sphere_002.from_pydata([(-0.02936, 0.5004, -2.822), (0.06819, 0.4908, -2.822), (0.162, 0.4624, -2.822), (0.2484, 0.4162, -2.822), (0.3242, 0.354, -2.822), (0.3864, 0.2782, -2.822), (0.4326, 0.1918, -2.822), (0.461, 0.09799, -2.822), (0.4706, 0.0004399, -2.822), (0.461, -0.09711, -2.822), (0.4326, -0.1909, -2.822), (0.3864, -0.2773, -2.822), (0.2484, -0.4153, -2.822), (0.162, -0.4615, -2.822), (0.06819, -0.49, -2.822), (-0.02936, -0.4996, -2.822), (-0.1269, -0.49, -2.822), (-0.2207, -0.4615, -2.822), (-0.3071, -0.4153, -2.822), (-0.3829, -0.3531, -2.822), (-0.4451, -0.2773, -2.822), (-0.4913, -0.1909, -2.822), (-0.5198, -0.0971, -2.822), (-0.5294, 0.0004404, -2.822), (-0.5198, 0.09799, -2.822), (-0.4913, 0.1918, -2.822), (-0.4451, 0.2782, -2.822), (-0.3829, 0.354, -2.822), (-0.3071, 0.4162, -2.822), (-0.2207, 0.4624, -2.822), (-0.1269, 0.4908, -2.822)], [(1, 0), (2, 1), (3, 2), (4, 3), (5, 4), (6, 5), (7, 6), (8, 7), (9, 8), (10, 9), (11, 10), (13, 12), (14, 13), (15, 14), (16, 15), (17, 16), (18, 17), (19, 18), (20, 19), (21, 20), (22, 21), (23, 22), (24, 23), (25, 24), (26, 25), (27, 26), (28, 27), (29, 28), (30, 29), (0, 30)], [])
me_sphere_002.use_remesh_preserve_volume = False
me_sphere_002.use_remesh_preserve_attributes = False
me_sphere_002.use_mirror_vertex_groups = False
me_sphere_002.update()
me_cylinder_005 = bpy.data.meshes.new('Cylinder.005')
me_cylinder_005.from_pydata([(-0.03869, 1.651, 0.5429), (0.2865, 1.619, 0.5429), (0.5991, 1.524, 0.5429), (0.8873, 1.37, 0.5429), (1.14, 1.162, 0.5429), (1.347, 0.9099, 0.5429), (1.501, 0.6218, 0.5429), (1.596, 0.3091, 0.5429), (1.628, -0.01604, 0.5429), (-0.03869, -0.01604, 4.432), (1.596, -0.3412, 0.5429), (1.501, -0.6538, 0.5429), (1.347, -0.942, 0.5429), (1.14, -1.195, 0.5429), (0.8873, -1.402, 0.5429), (0.5991, -1.556, 0.5429), (0.2865, -1.651, 0.5429), (-0.03869, -1.683, 0.5429), (-0.3638, -1.651, 0.5429), (-0.6765, -1.556, 0.5429), (-0.9646, -1.402, 0.5429), (-1.217, -1.195, 0.5429), (-1.424, -0.942, 0.5429), (-1.578, -0.6538, 0.5429), (-1.673, -0.3412, 0.5429), (-1.705, -0.01604, 0.5429), (-1.673, 0.3091, 0.5429), (-1.578, 0.6218, 0.5429), (-1.424, 0.9099, 0.5429), (-1.217, 1.162, 0.5429), (-0.9646, 1.37, 0.5429), (-0.6765, 1.524, 0.5429), (-0.3638, 1.619, 0.5429)], [], [(0, 9, 1), (1, 9, 2), (2, 9, 3), (3, 9, 4), (4, 9, 5), (5, 9, 6), (6, 9, 7), (7, 9, 8), (8, 9, 10), (10, 9, 11), (11, 9, 12), (12, 9, 13), (13, 9, 14), (14, 9, 15), (15, 9, 16), (16, 9, 17), (17, 9, 18), (18, 9, 19), (19, 9, 20), (20, 9, 21), (21, 9, 22), (22, 9, 23), (23, 9, 24), (24, 9, 25), (25, 9, 26), (26, 9, 27), (27, 9, 28), (28, 9, 29), (29, 9, 30), (30, 9, 31), (31, 9, 32), (32, 9, 0), (0, 1, 2, 3, 4, 5, 6, 7, 8, 10, 11, 12, 13, 14, 15, 16, 17, 18, 19, 20, 21, 22, 23, 24, 25, 26, 27, 28, 29, 30, 31, 32)])
me_cylinder_005.polygons.foreach_set('use_smooth', [True] * 33)
me_cylinder_005.materials.append(mat_material_004)
me_cylinder_005.use_remesh_preserve_volume = False
me_cylinder_005.use_remesh_preserve_attributes = False
me_cylinder_005.use_mirror_vertex_groups = False
me_cylinder_005.update()
me_cylinder_004 = bpy.data.meshes.new('Cylinder.004')
me_cylinder_004.from_pydata([(0.0, 1.0, 1.0), (0.1951, 0.9808, 1.0), (0.3827, 0.9239, 1.0), (0.5556, 0.8315, 1.0), (0.7071, 0.7071, 1.0), (0.8315, 0.5556, 1.0), (0.9239, 0.3827, 1.0), (0.9808, 0.1951, 1.0), (1.0, 7.55e-08, 1.0), (0.9808, -0.1951, 1.0), (0.9239, -0.3827, 1.0), (0.8315, -0.5556, 1.0), (0.7071, -0.7071, 1.0), (0.5556, -0.8315, 1.0), (0.3827, -0.9239, 1.0), (0.1951, -0.9808, 1.0), (-3.258e-07, -1.0, 1.0), (-0.1951, -0.9808, 1.0), (-0.3827, -0.9239, 1.0), (-0.5556, -0.8315, 1.0), (-0.7071, -0.7071, 1.0), (-0.8315, -0.5556, 1.0), (-0.9239, -0.3827, 1.0), (-0.9808, -0.1951, 1.0), (-1.0, 9.656e-07, 1.0), (-0.9808, 0.1951, 1.0), (-0.9239, 0.3827, 1.0), (-0.8315, 0.5556, 1.0), (-0.7071, 0.7071, 1.0), (-0.5556, 0.8315, 1.0), (-0.3827, 0.9239, 1.0), (-0.1951, 0.9808, 1.0), (-0.03869, 1.651, 0.5429), (0.2865, 1.619, 0.5429), (0.5991, 1.524, 0.5429), (0.8873, 1.37, 0.5429), (1.14, 1.162, 0.5429), (1.347, 0.9099, 0.5429), (1.501, 0.6218, 0.5429), (1.596, 0.3091, 0.5429), (1.628, -0.01604, 0.5429), (-0.03869, -0.01604, 4.432), (1.596, -0.3412, 0.5429), (1.501, -0.6538, 0.5429), (1.347, -0.942, 0.5429), (1.14, -1.195, 0.5429), (0.8873, -1.402, 0.5429), (0.5991, -1.556, 0.5429), (0.2865, -1.651, 0.5429), (-0.03869, -1.683, 0.5429), (-0.3638, -1.651, 0.5429), (-0.6765, -1.556, 0.5429), (-0.9646, -1.402, 0.5429), (-1.217, -1.195, 0.5429), (-1.424, -0.942, 0.5429), (-1.578, -0.6538, 0.5429), (-1.673, -0.3412, 0.5429), (-1.705, -0.01604, 0.5429), (-1.673, 0.3091, 0.5429), (-1.578, 0.6218, 0.5429), (-1.424, 0.9099, 0.5429), (-1.217, 1.162, 0.5429), (-0.9646, 1.37, 0.5429), (-0.6765, 1.524, 0.5429), (-0.3638, 1.619, 0.5429)], [], [(1, 0, 31, 30, 29, 28, 27, 26, 25, 24, 23, 22, 21, 20, 19, 18, 17, 16, 15, 14, 13, 12, 11, 10, 9, 8, 7, 6, 5, 4, 3, 2), (32, 41, 33), (33, 41, 34), (34, 41, 35), (35, 41, 36), (36, 41, 37), (37, 41, 38), (38, 41, 39), (39, 41, 40), (40, 41, 42), (42, 41, 43), (43, 41, 44), (44, 41, 45), (45, 41, 46), (46, 41, 47), (47, 41, 48), (48, 41, 49), (49, 41, 50), (50, 41, 51), (51, 41, 52), (52, 41, 53), (53, 41, 54), (54, 41, 55), (55, 41, 56), (56, 41, 57), (57, 41, 58), (58, 41, 59), (59, 41, 60), (60, 41, 61), (61, 41, 62), (62, 41, 63), (63, 41, 64), (64, 41, 32), (32, 33, 34, 35, 36, 37, 38, 39, 40, 42, 43, 44, 45, 46, 47, 48, 49, 50, 51, 52, 53, 54, 55, 56, 57, 58, 59, 60, 61, 62, 63, 64)])
me_cylinder_004.polygons.foreach_set('use_smooth', [True] * 34)
me_cylinder_004.materials.append(mat_material_003)
me_cylinder_004.use_remesh_preserve_volume = False
me_cylinder_004.use_remesh_preserve_attributes = False
me_cylinder_004.use_mirror_vertex_groups = False
me_cylinder_004.update()
me_cylinder_002 = bpy.data.meshes.new('Cylinder.002')
me_cylinder_002.from_pydata([(0.0, 1.0, -1.0), (0.0, 1.0, 1.0), (0.1951, 0.9808, -1.0), (0.1951, 0.9808, 1.0), (0.3827, 0.9239, -1.0), (0.3827, 0.9239, 1.0), (0.5556, 0.8315, -1.0), (0.5556, 0.8315, 1.0), (0.7071, 0.7071, -1.0), (0.7071, 0.7071, 1.0), (0.8315, 0.5556, -1.0), (0.8315, 0.5556, 1.0), (0.9239, 0.3827, -1.0), (0.9239, 0.3827, 1.0), (0.9808, 0.1951, -1.0), (0.9808, 0.1951, 1.0), (1.0, 7.55e-08, -1.0), (1.0, 7.55e-08, 1.0), (0.9808, -0.1951, -1.0), (0.9808, -0.1951, 1.0), (0.9239, -0.3827, -1.0), (0.9239, -0.3827, 1.0), (0.8315, -0.5556, -1.0), (0.8315, -0.5556, 1.0), (0.7071, -0.7071, -1.0), (0.7071, -0.7071, 1.0), (0.5556, -0.8315, -1.0), (0.5556, -0.8315, 1.0), (0.3827, -0.9239, -1.0), (0.3827, -0.9239, 1.0), (0.1951, -0.9808, -1.0), (0.1951, -0.9808, 1.0), (-3.258e-07, -1.0, -1.0), (-3.258e-07, -1.0, 1.0), (-0.1951, -0.9808, -1.0), (-0.1951, -0.9808, 1.0), (-0.3827, -0.9239, -1.0), (-0.3827, -0.9239, 1.0), (-0.5556, -0.8315, -1.0), (-0.5556, -0.8315, 1.0), (-0.7071, -0.7071, -1.0), (-0.7071, -0.7071, 1.0), (-0.8315, -0.5556, -1.0), (-0.8315, -0.5556, 1.0), (-0.9239, -0.3827, -1.0), (-0.9239, -0.3827, 1.0), (-0.9808, -0.1951, -1.0), (-0.9808, -0.1951, 1.0), (-1.0, 9.656e-07, -1.0), (-1.0, 9.656e-07, 1.0), (-0.9808, 0.1951, -1.0), (-0.9808, 0.1951, 1.0), (-0.9239, 0.3827, -1.0), (-0.9239, 0.3827, 1.0), (-0.8315, 0.5556, -1.0), (-0.8315, 0.5556, 1.0), (-0.7071, 0.7071, -1.0), (-0.7071, 0.7071, 1.0), (-0.5556, 0.8315, -1.0), (-0.5556, 0.8315, 1.0), (-0.3827, 0.9239, -1.0), (-0.3827, 0.9239, 1.0), (-0.1951, 0.9808, -1.0), (-0.1951, 0.9808, 1.0)], [], [(0, 1, 3, 2), (2, 3, 5, 4), (4, 5, 7, 6), (6, 7, 9, 8), (8, 9, 11, 10), (10, 11, 13, 12), (12, 13, 15, 14), (14, 15, 17, 16), (16, 17, 19, 18), (18, 19, 21, 20), (20, 21, 23, 22), (22, 23, 25, 24), (24, 25, 27, 26), (26, 27, 29, 28), (28, 29, 31, 30), (30, 31, 33, 32), (32, 33, 35, 34), (34, 35, 37, 36), (36, 37, 39, 38), (38, 39, 41, 40), (40, 41, 43, 42), (42, 43, 45, 44), (44, 45, 47, 46), (46, 47, 49, 48), (48, 49, 51, 50), (50, 51, 53, 52), (52, 53, 55, 54), (54, 55, 57, 56), (56, 57, 59, 58), (58, 59, 61, 60), (3, 1, 63, 61, 59, 57, 55, 53, 51, 49, 47, 45, 43, 41, 39, 37, 35, 33, 31, 29, 27, 25, 23, 21, 19, 17, 15, 13, 11, 9, 7, 5), (60, 61, 63, 62), (62, 63, 1, 0), (0, 2, 4, 6, 8, 10, 12, 14, 16, 18, 20, 22, 24, 26, 28, 30, 32, 34, 36, 38, 40, 42, 44, 46, 48, 50, 52, 54, 56, 58, 60, 62)])
me_cylinder_002.polygons.foreach_set('use_smooth', [True] * 34)
me_cylinder_002.materials.append(mat_material_001)
me_cylinder_002.use_remesh_preserve_volume = False
me_cylinder_002.use_remesh_preserve_attributes = False
me_cylinder_002.use_mirror_vertex_groups = False
me_cylinder_002.update()
me_cylinder_001 = bpy.data.meshes.new('Cylinder.001')
me_cylinder_001.from_pydata([(-0.4239, -0.001429, 4.295), (-0.7991, -0.001429, 4.181), (-1.145, -0.001429, 3.996), (-1.448, -0.001429, 3.747), (-1.697, -0.001429, 3.444), (-1.881, -0.001429, 3.099), (-1.995, -0.001429, 2.723), (-2.034, -0.001429, 2.333), (-1.995, -0.001429, 1.943), (-1.881, -0.001429, 1.568), (-1.697, -0.001429, 1.222), (-1.448, -0.001429, 0.919), (-1.145, -0.001429, 0.6703), (-0.7991, -0.001429, 0.4855), (-0.4239, -0.001429, 0.3717), (-0.4164, 0.07469, 4.295), (-0.7844, 0.1479, 4.181), (-1.124, 0.2153, 3.996), (-1.421, 0.2745, 3.747), (-1.665, 0.323, 3.444), (-1.846, 0.3591, 3.099), (-1.958, 0.3813, 2.723), (-1.995, 0.3888, 2.333), (-1.958, 0.3813, 1.943), (-1.846, 0.3591, 1.568), (-1.665, 0.323, 1.222), (-1.421, 0.2745, 0.919), (-1.124, 0.2153, 0.6703), (-0.7844, 0.1479, 0.4855), (-0.4164, 0.07469, 0.3717), (-0.3942, 0.1479, 4.295), (-0.7408, 0.2915, 4.181), (-1.06, 0.4238, 3.996), (-1.34, 0.5398, 3.747), (-1.57, 0.635, 3.444), (-1.741, 0.7057, 3.099), (-1.846, 0.7492, 2.723), (-1.881, 0.7639, 2.333), (-1.846, 0.7492, 1.943), (-1.741, 0.7057, 1.568), (-1.57, 0.635, 1.222), (-1.34, 0.5398, 0.919), (-1.06, 0.4238, 0.6703), (-0.7408, 0.2915, 0.4855), (-0.3942, 0.1479, 0.3717), (-0.3581, 0.2153, 4.295), (-0.6701, 0.4238, 4.181), (-0.9576, 0.6159, 3.996), (-1.21, 0.7843, 3.747), (-1.416, 0.9225, 3.444), (-1.57, 1.025, 3.099), (-1.665, 1.088, 2.723), (-1.697, 1.11, 2.333), (-1.665, 1.088, 1.943), (-1.57, 1.025, 1.568), (-1.416, 0.9225, 1.222), (-1.21, 0.7843, 0.919), (-0.9576, 0.6159, 0.6703), (-0.6701, 0.4238, 0.4855), (-0.3581, 0.2153, 0.3717), (-0.3096, 0.2745, 4.295), (-0.5749, 0.5398, 4.181), (-0.8194, 0.7843, 3.996), (-1.034, 0.9986, 3.747), (-1.21, 1.174, 3.444), (-1.34, 1.305, 3.099), (-1.421, 1.386, 2.723), (-1.448, 1.413, 2.333), (-1.421, 1.386, 1.943), (-1.34, 1.305, 1.568), (-1.21, 1.174, 1.222), (-1.034, 0.9986, 0.919), (-0.8194, 0.7843, 0.6703), (-0.5749, 0.5398, 0.4855), (-0.3096, 0.2745, 0.3717), (-0.2505, 0.323, 4.295), (-0.4589, 0.635, 4.181), (-0.651, 0.9225, 3.996), (-0.8194, 1.174, 3.747), (-0.9576, 1.381, 3.444), (-1.06, 1.535, 3.099), (-1.124, 1.63, 2.723), (-1.145, 1.662, 2.333), (-1.124, 1.63, 1.943), (-1.06, 1.535, 1.568), (-0.9576, 1.381, 1.222), (-0.8194, 1.174, 0.919), (-0.651, 0.9225, 0.6703), (-0.4589, 0.635, 0.4855), (-0.2505, 0.323, 0.3717), (-0.183, 0.3591, 4.295), (-0.3266, 0.7057, 4.181), (-0.4589, 1.025, 3.996), (-0.5749, 1.305, 3.747), (-0.6701, 1.535, 3.444), (-0.7408, 1.706, 3.099), (-0.7844, 1.811, 2.723), (-0.7991, 1.846, 2.333), (-0.7844, 1.811, 1.943), (-0.7408, 1.706, 1.568), (-0.6701, 1.535, 1.222), (-0.5749, 1.305, 0.919), (-0.4589, 1.025, 0.6703), (-0.3266, 0.7057, 0.4855), (-0.183, 0.3591, 0.3717), (-0.1098, 0.3813, 4.295), (-0.183, 0.7492, 4.181), (-0.2505, 1.088, 3.996), (-0.3096, 1.386, 3.747), (-0.3581, 1.63, 3.444), (-0.3942, 1.811, 3.099), (-0.4164, 1.922, 2.723), (-0.4239, 1.96, 2.333), (-0.4164, 1.922, 1.943), (-0.3942, 1.811, 1.568), (-0.3581, 1.63, 1.222), (-0.3096, 1.386, 0.919), (-0.2505, 1.088, 0.6703), (-0.183, 0.7492, 0.4855), (-0.1098, 0.3813, 0.3717), (-0.03372, 0.3888, 4.295), (-0.03372, 0.7639, 4.181), (-0.03372, 1.11, 3.996), (-0.03372, 1.413, 3.747), (-0.03372, 1.662, 3.444), (-0.03372, 1.846, 3.099), (-0.03372, 1.96, 2.723), (-0.03372, 1.999, 2.333), (-0.03372, 1.96, 1.943), (-0.03372, 1.846, 1.568), (-0.03372, 1.662, 1.222), (-0.03372, 1.413, 0.919), (-0.03372, 1.11, 0.6703), (-0.03372, 0.7639, 0.4855), (-0.03372, 0.3888, 0.3717), (0.0424, 0.3813, 4.295), (0.1156, 0.7492, 4.181), (0.1831, 1.088, 3.996), (0.2422, 1.386, 3.747), (0.2907, 1.63, 3.444), (0.3268, 1.811, 3.099), (0.349, 1.922, 2.723), (0.3565, 1.96, 2.333), (0.349, 1.922, 1.943), (0.3268, 1.811, 1.568), (0.2907, 1.63, 1.222), (0.2422, 1.386, 0.919), (0.1831, 1.088, 0.6703), (0.1156, 0.7492, 0.4855), (0.0424, 0.3813, 0.3717), (0.1156, 0.3591, 4.295), (0.2592, 0.7057, 4.181), (0.3915, 1.025, 3.996), (0.5075, 1.305, 3.747), (0.6027, 1.535, 3.444), (0.6734, 1.706, 3.099), (0.7169, 1.811, 2.723), (0.7316, 1.846, 2.333), (0.7169, 1.811, 1.943), (0.6734, 1.706, 1.568), (0.6027, 1.535, 1.222), (0.5075, 1.305, 0.919), (0.3915, 1.025, 0.6703), (0.2592, 0.7057, 0.4855), (0.1156, 0.3591, 0.3717), (0.1831, 0.323, 4.295), (0.3915, 0.635, 4.181), (0.5836, 0.9225, 3.996), (0.752, 1.174, 3.747), (0.8902, 1.381, 3.444), (0.9928, 1.535, 3.099), (1.056, 1.63, 2.723), (1.077, 1.662, 2.333), (1.056, 1.63, 1.943), (0.9928, 1.535, 1.568), (0.8902, 1.381, 1.222), (0.752, 1.174, 0.919), (0.5836, 0.9225, 0.6703), (0.3915, 0.635, 0.4855), (0.1831, 0.323, 0.3717), (0.2422, 0.2745, 4.295), (0.5075, 0.5398, 4.181), (0.752, 0.7843, 3.996), (0.9663, 0.9986, 3.747), (1.142, 1.174, 3.444), (1.273, 1.305, 3.099), (1.353, 1.386, 2.723), (1.38, 1.413, 2.333), (1.353, 1.386, 1.943), (1.273, 1.305, 1.568), (1.142, 1.174, 1.222), (0.9663, 0.9986, 0.919), (0.752, 0.7843, 0.6703), (0.5075, 0.5398, 0.4855), (0.2422, 0.2745, 0.3717), (0.2907, 0.2153, 4.295), (0.6027, 0.4238, 4.181), (0.8902, 0.6159, 3.996), (1.142, 0.7843, 3.747), (1.349, 0.9225, 3.444), (1.503, 1.025, 3.099), (1.597, 1.088, 2.723), (1.629, 1.11, 2.333), (1.597, 1.088, 1.943), (1.503, 1.025, 1.568), (1.349, 0.9225, 1.222), (1.142, 0.7843, 0.919), (0.8902, 0.6159, 0.6703), (0.6027, 0.4238, 0.4855), (0.2907, 0.2153, 0.3717), (0.3268, 0.1479, 4.295), (0.6734, 0.2915, 4.181), (0.9928, 0.4238, 3.996), (1.273, 0.5398, 3.747), (1.503, 0.635, 3.444), (1.673, 0.7057, 3.099), (1.779, 0.7492, 2.723), (1.814, 0.7639, 2.333), (1.779, 0.7492, 1.943), (1.673, 0.7057, 1.568), (1.503, 0.635, 1.222), (1.273, 0.5398, 0.919), (0.9928, 0.4238, 0.6703), (0.6734, 0.2915, 0.4855), (0.3268, 0.1479, 0.3717), (0.349, 0.07469, 4.295), (0.7169, 0.1479, 4.181), (1.056, 0.2153, 3.996), (1.353, 0.2745, 3.747), (1.597, 0.323, 3.444), (1.779, 0.3591, 3.099), (1.89, 0.3813, 2.723), (1.928, 0.3888, 2.333), (1.89, 0.3813, 1.943), (1.779, 0.3591, 1.568), (1.597, 0.323, 1.222), (1.353, 0.2745, 0.919), (1.056, 0.2153, 0.6703), (0.7169, 0.1479, 0.4855), (0.349, 0.07469, 0.3717), (0.3565, -0.001429, 4.295), (0.7316, -0.001429, 4.181), (1.077, -0.001429, 3.996), (1.38, -0.001429, 3.747), (1.629, -0.001429, 3.444), (1.814, -0.001429, 3.099), (1.928, -0.001429, 2.723), (1.966, -0.001429, 2.333), (1.928, -0.001429, 1.943), (1.814, -0.001429, 1.568), (1.629, -0.001429, 1.222), (1.38, -0.001429, 0.919), (1.077, -0.001429, 0.6703), (0.7316, -0.001429, 0.4855), (0.3565, -0.001429, 0.3717), (0.349, -0.07755, 4.295), (0.7169, -0.1507, 4.181), (1.056, -0.2182, 3.996), (1.353, -0.2773, 3.747), (1.597, -0.3259, 3.444), (1.779, -0.3619, 3.099), (1.89, -0.3841, 2.723), (1.928, -0.3916, 2.333), (1.89, -0.3841, 1.943), (1.779, -0.3619, 1.568), (1.597, -0.3259, 1.222), (1.353, -0.2773, 0.919), (1.056, -0.2182, 0.6703), (0.7169, -0.1507, 0.4855), (0.349, -0.07755, 0.3717), (0.3268, -0.1507, 4.295), (0.6734, -0.2943, 4.181), (0.9928, -0.4266, 3.996), (1.273, -0.5426, 3.747), (1.503, -0.6378, 3.444), (1.673, -0.7085, 3.099), (1.779, -0.7521, 2.723), (1.814, -0.7668, 2.333), (1.779, -0.7521, 1.943), (1.673, -0.7085, 1.568), (1.503, -0.6378, 1.222), (1.273, -0.5426, 0.919), (0.9928, -0.4266, 0.6703), (0.6734, -0.2943, 0.4855), (0.3268, -0.1507, 0.3717), (0.2907, -0.2182, 4.295), (0.6027, -0.4266, 4.181), (0.8902, -0.6187, 3.996), (1.142, -0.7871, 3.747), (1.349, -0.9253, 3.444), (1.503, -1.028, 3.099), (1.597, -1.091, 2.723), (1.629, -1.113, 2.333), (1.597, -1.091, 1.943), (1.503, -1.028, 1.568), (1.349, -0.9253, 1.222), (1.142, -0.7871, 0.919), (0.8902, -0.6187, 0.6703), (0.6027, -0.4266, 0.4855), (0.2907, -0.2182, 0.3717), (0.2422, -0.2773, 4.295), (0.5075, -0.5426, 4.181), (0.752, -0.7871, 3.996), (0.9663, -1.001, 3.747), (1.142, -1.177, 3.444), (1.273, -1.308, 3.099), (1.353, -1.388, 2.723), (1.38, -1.416, 2.333), (1.353, -1.388, 1.943), (1.273, -1.308, 1.568), (1.142, -1.177, 1.222), (0.9663, -1.001, 0.919), (0.752, -0.7871, 0.6703), (0.5075, -0.5426, 0.4855), (0.2422, -0.2773, 0.3717), (0.1831, -0.3259, 4.295), (0.3915, -0.6378, 4.181), (0.5836, -0.9253, 3.996), (0.752, -1.177, 3.747), (0.8902, -1.384, 3.444), (0.9928, -1.538, 3.099), (1.056, -1.632, 2.723), (1.077, -1.664, 2.333), (1.056, -1.632, 1.943), (0.9928, -1.538, 1.568), (0.8902, -1.384, 1.222), (0.752, -1.177, 0.919), (0.5836, -0.9253, 0.6703), (0.3915, -0.6378, 0.4855), (0.1831, -0.3259, 0.3717), (-0.03372, -0.001429, 0.3333), (0.1156, -0.3619, 4.295), (0.2592, -0.7085, 4.181), (0.3915, -1.028, 3.996), (0.5075, -1.308, 3.747), (0.6027, -1.538, 3.444), (0.6734, -1.709, 3.099), (0.7169, -1.814, 2.723), (0.7316, -1.849, 2.333), (0.7169, -1.814, 1.943), (0.6734, -1.709, 1.568), (0.6027, -1.538, 1.222), (0.5075, -1.308, 0.919), (0.3915, -1.028, 0.6703), (0.2592, -0.7085, 0.4855), (0.1156, -0.3619, 0.3717), (0.0424, -0.3841, 4.295), (0.1156, -0.7521, 4.181), (0.1831, -1.091, 3.996), (0.2422, -1.388, 3.747), (0.2907, -1.632, 3.444), (0.3268, -1.814, 3.099), (0.349, -1.925, 2.723), (0.3565, -1.963, 2.333), (0.349, -1.925, 1.943), (0.3268, -1.814, 1.568), (0.2907, -1.632, 1.222), (0.2422, -1.388, 0.919), (0.1831, -1.091, 0.6703), (0.1156, -0.7521, 0.4855), (0.0424, -0.3841, 0.3717), (-0.03372, -0.3916, 4.295), (-0.03372, -0.7668, 4.181), (-0.03372, -1.113, 3.996), (-0.03372, -1.416, 3.747), (-0.03372, -1.664, 3.444), (-0.03372, -1.849, 3.099), (-0.03372, -1.963, 2.723), (-0.03372, -2.001, 2.333), (-0.03372, -1.963, 1.943), (-0.03372, -1.849, 1.568), (-0.03372, -1.664, 1.222), (-0.03372, -1.416, 0.919), (-0.03372, -1.113, 0.6703), (-0.03372, -0.7668, 0.4855), (-0.03372, -0.3916, 0.3717), (-0.1098, -0.3841, 4.295), (-0.183, -0.7521, 4.181), (-0.2505, -1.091, 3.996), (-0.3096, -1.388, 3.747), (-0.3581, -1.632, 3.444), (-0.3942, -1.814, 3.099), (-0.4164, -1.925, 2.723), (-0.4239, -1.963, 2.333), (-0.4164, -1.925, 1.943), (-0.3942, -1.814, 1.568), (-0.3581, -1.632, 1.222), (-0.3096, -1.388, 0.919), (-0.2505, -1.091, 0.6703), (-0.183, -0.7521, 0.4855), (-0.1098, -0.3841, 0.3717), (-0.183, -0.3619, 4.295), (-0.3266, -0.7085, 4.181), (-0.4589, -1.028, 3.996), (-0.5749, -1.308, 3.747), (-0.6701, -1.538, 3.444), (-0.7408, -1.709, 3.099), (-0.7844, -1.814, 2.723), (-0.7991, -1.849, 2.333), (-0.7844, -1.814, 1.943), (-0.7408, -1.709, 1.568), (-0.6701, -1.538, 1.222), (-0.5749, -1.308, 0.919), (-0.4589, -1.028, 0.6703), (-0.3266, -0.7085, 0.4855), (-0.183, -0.3619, 0.3717), (-0.2505, -0.3259, 4.295), (-0.4589, -0.6378, 4.181), (-0.651, -0.9253, 3.996), (-0.8194, -1.177, 3.747), (-0.9576, -1.384, 3.444), (-1.06, -1.538, 3.099), (-1.124, -1.632, 2.723), (-1.145, -1.664, 2.333), (-1.124, -1.632, 1.943), (-1.06, -1.538, 1.568), (-0.9576, -1.384, 1.222), (-0.8194, -1.177, 0.919), (-0.651, -0.9253, 0.6703), (-0.4589, -0.6378, 0.4855), (-0.2505, -0.3259, 0.3717), (-0.3096, -0.2773, 4.295), (-0.5749, -0.5426, 4.181), (-0.8194, -0.7871, 3.996), (-1.034, -1.001, 3.747), (-1.21, -1.177, 3.444), (-1.34, -1.308, 3.099), (-1.421, -1.388, 2.723), (-1.448, -1.416, 2.333), (-1.421, -1.388, 1.943), (-1.34, -1.308, 1.568), (-1.21, -1.177, 1.222), (-1.034, -1.001, 0.919), (-0.8194, -0.7871, 0.6703), (-0.5749, -0.5426, 0.4855), (-0.3096, -0.2773, 0.3717), (-0.3581, -0.2182, 4.295), (-0.6701, -0.4266, 4.181), (-0.9576, -0.6187, 3.996), (-1.21, -0.7871, 3.747), (-1.416, -0.9253, 3.444), (-1.57, -1.028, 3.099), (-1.665, -1.091, 2.723), (-1.697, -1.113, 2.333), (-1.665, -1.091, 1.943), (-1.57, -1.028, 1.568), (-1.416, -0.9253, 1.222), (-1.21, -0.7871, 0.919), (-0.9576, -0.6187, 0.6703), (-0.6701, -0.4266, 0.4855), (-0.3581, -0.2182, 0.3717), (-0.03372, -0.001429, 4.333), (-0.3942, -0.1507, 4.295), (-0.7408, -0.2943, 4.181), (-1.06, -0.4266, 3.996), (-1.34, -0.5426, 3.747), (-1.57, -0.6378, 3.444), (-1.741, -0.7085, 3.099), (-1.846, -0.7521, 2.723), (-1.881, -0.7668, 2.333), (-1.846, -0.7521, 1.943), (-1.741, -0.7085, 1.568), (-1.57, -0.6378, 1.222), (-1.34, -0.5426, 0.919), (-1.06, -0.4266, 0.6703), (-0.7408, -0.2943, 0.4855), (-0.3942, -0.1507, 0.3717), (-0.4164, -0.07755, 4.295), (-0.7844, -0.1507, 4.181), (-1.124, -0.2182, 3.996), (-1.421, -0.2773, 3.747), (-1.665, -0.3259, 3.444), (-1.846, -0.3619, 3.099), (-1.958, -0.3841, 2.723), (-1.995, -0.3916, 2.333), (-1.958, -0.3841, 1.943), (-1.846, -0.3619, 1.568), (-1.665, -0.3259, 1.222), (-1.421, -0.2773, 0.919), (-1.124, -0.2182, 0.6703), (-0.7844, -0.1507, 0.4855), (-0.4164, -0.07755, 0.3717), (0.0, 1.0, -1.0), (0.0, 1.0, 1.0), (0.1951, 0.9808, -1.0), (0.1951, 0.9808, 1.0), (0.3827, 0.9239, -1.0), (0.3827, 0.9239, 1.0), (0.5556, 0.8315, -1.0), (0.5556, 0.8315, 1.0), (0.7071, 0.7071, -1.0), (0.7071, 0.7071, 1.0), (0.8315, 0.5556, -1.0), (0.8315, 0.5556, 1.0), (0.9239, 0.3827, -1.0), (0.9239, 0.3827, 1.0), (0.9808, 0.1951, -1.0), (0.9808, 0.1951, 1.0), (1.0, 7.55e-08, -1.0), (1.0, 7.55e-08, 1.0), (0.9808, -0.1951, -1.0), (0.9808, -0.1951, 1.0), (0.9239, -0.3827, -1.0), (0.9239, -0.3827, 1.0), (0.8315, -0.5556, -1.0), (0.8315, -0.5556, 1.0), (0.7071, -0.7071, -1.0), (0.7071, -0.7071, 1.0), (0.5556, -0.8315, -1.0), (0.5556, -0.8315, 1.0), (0.3827, -0.9239, -1.0), (0.3827, -0.9239, 1.0), (0.1951, -0.9808, -1.0), (0.1951, -0.9808, 1.0), (-3.258e-07, -1.0, -1.0), (-3.258e-07, -1.0, 1.0), (-0.1951, -0.9808, -1.0), (-0.1951, -0.9808, 1.0), (-0.3827, -0.9239, -1.0), (-0.3827, -0.9239, 1.0), (-0.5556, -0.8315, -1.0), (-0.5556, -0.8315, 1.0), (-0.7071, -0.7071, -1.0), (-0.7071, -0.7071, 1.0), (-0.8315, -0.5556, -1.0), (-0.8315, -0.5556, 1.0), (-0.9239, -0.3827, -1.0), (-0.9239, -0.3827, 1.0), (-0.9808, -0.1951, -1.0), (-0.9808, -0.1951, 1.0), (-1.0, 9.656e-07, -1.0), (-1.0, 9.656e-07, 1.0), (-0.9808, 0.1951, -1.0), (-0.9808, 0.1951, 1.0), (-0.9239, 0.3827, -1.0), (-0.9239, 0.3827, 1.0), (-0.8315, 0.5556, -1.0), (-0.8315, 0.5556, 1.0), (-0.7071, 0.7071, -1.0), (-0.7071, 0.7071, 1.0), (-0.5556, 0.8315, -1.0), (-0.5556, 0.8315, 1.0), (-0.3827, 0.9239, -1.0), (-0.3827, 0.9239, 1.0), (-0.1951, 0.9808, -1.0), (-0.1951, 0.9808, 1.0)], [], [(4, 3, 18, 19), (12, 11, 26, 27), (5, 4, 19, 20), (13, 12, 27, 28), (6, 5, 20, 21), (14, 13, 28, 29), (7, 6, 21, 22), (0, 451, 15), (330, 14, 29), (8, 7, 22, 23), (1, 0, 15, 16), (9, 8, 23, 24), (2, 1, 16, 17), (10, 9, 24, 25), (3, 2, 17, 18), (11, 10, 25, 26), (18, 17, 32, 33), (26, 25, 40, 41), (19, 18, 33, 34), (27, 26, 41, 42), (20, 19, 34, 35), (28, 27, 42, 43), (21, 20, 35, 36), (29, 28, 43, 44), (22, 21, 36, 37), (15, 451, 30), (330, 29, 44), (23, 22, 37, 38), (16, 15, 30, 31), (24, 23, 38, 39), (17, 16, 31, 32), (25, 24, 39, 40), (37, 36, 51, 52), (30, 451, 45), (330, 44, 59), (38, 37, 52, 53), (31, 30, 45, 46), (39, 38, 53, 54), (32, 31, 46, 47), (40, 39, 54, 55), (33, 32, 47, 48), (41, 40, 55, 56), (34, 33, 48, 49), (42, 41, 56, 57), (35, 34, 49, 50), (43, 42, 57, 58), (36, 35, 50, 51), (44, 43, 58, 59), (56, 55, 70, 71), (49, 48, 63, 64), (57, 56, 71, 72), (50, 49, 64, 65), (58, 57, 72, 73), (51, 50, 65, 66), (59, 58, 73, 74), (52, 51, 66, 67), (45, 451, 60), (330, 59, 74), (53, 52, 67, 68), (46, 45, 60, 61), (54, 53, 68, 69), (47, 46, 61, 62), (55, 54, 69, 70), (48, 47, 62, 63), (60, 451, 75), (330, 74, 89), (68, 67, 82, 83), (61, 60, 75, 76), (69, 68, 83, 84), (62, 61, 76, 77), (70, 69, 84, 85), (63, 62, 77, 78), (71, 70, 85, 86), (64, 63, 78, 79), (72, 71, 86, 87), (65, 64, 79, 80), (73, 72, 87, 88), (66, 65, 80, 81), (74, 73, 88, 89), (67, 66, 81, 82), (79, 78, 93, 94), (87, 86, 101, 102), (80, 79, 94, 95), (88, 87, 102, 103), (81, 80, 95, 96), (89, 88, 103, 104), (82, 81, 96, 97), (75, 451, 90), (330, 89, 104), (83, 82, 97, 98), (76, 75, 90, 91), (84, 83, 98, 99), (77, 76, 91, 92), (85, 84, 99, 100), (78, 77, 92, 93), (86, 85, 100, 101), (98, 97, 112, 113), (91, 90, 105, 106), (99, 98, 113, 114), (92, 91, 106, 107), (100, 99, 114, 115), (93, 92, 107, 108), (101, 100, 115, 116), (94, 93, 108, 109), (102, 101, 116, 117), (95, 94, 109, 110), (103, 102, 117, 118), (96, 95, 110, 111), (104, 103, 118, 119), (97, 96, 111, 112), (90, 451, 105), (330, 104, 119), (117, 116, 131, 132), (110, 109, 124, 125), (118, 117, 132, 133), (111, 110, 125, 126), (119, 118, 133, 134), (112, 111, 126, 127), (105, 451, 120), (330, 119, 134), (113, 112, 127, 128), (106, 105, 120, 121), (114, 113, 128, 129), (107, 106, 121, 122), (115, 114, 129, 130), (108, 107, 122, 123), (116, 115, 130, 131), (109, 108, 123, 124), (129, 128, 143, 144), (122, 121, 136, 137), (130, 129, 144, 145), (123, 122, 137, 138), (131, 130, 145, 146), (124, 123, 138, 139), (132, 131, 146, 147), (125, 124, 139, 140), (133, 132, 147, 148), (126, 125, 140, 141), (134, 133, 148, 149), (127, 126, 141, 142), (120, 451, 135), (330, 134, 149), (128, 127, 142, 143), (121, 120, 135, 136), (148, 147, 162, 163), (141, 140, 155, 156), (149, 148, 163, 164), (142, 141, 156, 157), (135, 451, 150), (330, 149, 164), (143, 142, 157, 158), (136, 135, 150, 151), (144, 143, 158, 159), (137, 136, 151, 152), (145, 144, 159, 160), (138, 137, 152, 153), (146, 145, 160, 161), (139, 138, 153, 154), (147, 146, 161, 162), (140, 139, 154, 155), (152, 151, 166, 167), (160, 159, 174, 175), (153, 152, 167, 168), (161, 160, 175, 176), (154, 153, 168, 169), (162, 161, 176, 177), (155, 154, 169, 170), (163, 162, 177, 178), (156, 155, 170, 171), (164, 163, 178, 179), (157, 156, 171, 172), (150, 451, 165), (330, 164, 179), (158, 157, 172, 173), (151, 150, 165, 166), (159, 158, 173, 174), (171, 170, 185, 186), (179, 178, 193, 194), (172, 171, 186, 187), (165, 451, 180), (330, 179, 194), (173, 172, 187, 188), (166, 165, 180, 181), (174, 173, 188, 189), (167, 166, 181, 182), (175, 174, 189, 190), (168, 167, 182, 183), (176, 175, 190, 191), (169, 168, 183, 184), (177, 176, 191, 192), (170, 169, 184, 185), (178, 177, 192, 193), (190, 189, 204, 205), (183, 182, 197, 198), (191, 190, 205, 206), (184, 183, 198, 199), (192, 191, 206, 207), (185, 184, 199, 200), (193, 192, 207, 208), (186, 185, 200, 201), (194, 193, 208, 209), (187, 186, 201, 202), (180, 451, 195), (330, 194, 209), (188, 187, 202, 203), (181, 180, 195, 196), (189, 188, 203, 204), (182, 181, 196, 197), (209, 208, 223, 224), (202, 201, 216, 217), (195, 451, 210), (330, 209, 224), (203, 202, 217, 218), (196, 195, 210, 211), (204, 203, 218, 219), (197, 196, 211, 212), (205, 204, 219, 220), (198, 197, 212, 213), (206, 205, 220, 221), (199, 198, 213, 214), (207, 206, 221, 222), (200, 199, 214, 215), (208, 207, 222, 223), (201, 200, 215, 216), (213, 212, 227, 228), (221, 220, 235, 236), (214, 213, 228, 229), (222, 221, 236, 237), (215, 214, 229, 230), (223, 222, 237, 238), (216, 215, 230, 231), (224, 223, 238, 239), (217, 216, 231, 232), (210, 451, 225), (330, 224, 239), (218, 217, 232, 233), (211, 210, 225, 226), (219, 218, 233, 234), (212, 211, 226, 227), (220, 219, 234, 235), (232, 231, 246, 247), (225, 451, 240), (330, 239, 254), (233, 232, 247, 248), (226, 225, 240, 241), (234, 233, 248, 249), (227, 226, 241, 242), (235, 234, 249, 250), (228, 227, 242, 243), (236, 235, 250, 251), (229, 228, 243, 244), (237, 236, 251, 252), (230, 229, 244, 245), (238, 237, 252, 253), (231, 230, 245, 246), (239, 238, 253, 254), (251, 250, 265, 266), (244, 243, 258, 259), (252, 251, 266, 267), (245, 244, 259, 260), (253, 252, 267, 268), (246, 245, 260, 261), (254, 253, 268, 269), (247, 246, 261, 262), (240, 451, 255), (330, 254, 269), (248, 247, 262, 263), (241, 240, 255, 256), (249, 248, 263, 264), (242, 241, 256, 257), (250, 249, 264, 265), (243, 242, 257, 258), (330, 269, 284), (263, 262, 277, 278), (256, 255, 270, 271), (264, 263, 278, 279), (257, 256, 271, 272), (265, 264, 279, 280), (258, 257, 272, 273), (266, 265, 280, 281), (259, 258, 273, 274), (267, 266, 281, 282), (260, 259, 274, 275), (268, 267, 282, 283), (261, 260, 275, 276), (269, 268, 283, 284), (262, 261, 276, 277), (255, 451, 270), (282, 281, 296, 297), (275, 274, 289, 290), (283, 282, 297, 298), (276, 275, 290, 291), (284, 283, 298, 299), (277, 276, 291, 292), (270, 451, 285), (330, 284, 299), (278, 277, 292, 293), (271, 270, 285, 286), (279, 278, 293, 294), (272, 271, 286, 287), (280, 279, 294, 295), (273, 272, 287, 288), (281, 280, 295, 296), (274, 273, 288, 289), (286, 285, 300, 301), (294, 293, 308, 309), (287, 286, 301, 302), (295, 294, 309, 310), (288, 287, 302, 303), (296, 295, 310, 311), (289, 288, 303, 304), (297, 296, 311, 312), (290, 289, 304, 305), (298, 297, 312, 313), (291, 290, 305, 306), (299, 298, 313, 314), (292, 291, 306, 307), (285, 451, 300), (330, 299, 314), (293, 292, 307, 308), (305, 304, 319, 320), (313, 312, 327, 328), (306, 305, 320, 321), (314, 313, 328, 329), (307, 306, 321, 322), (300, 451, 315), (330, 314, 329), (308, 307, 322, 323), (301, 300, 315, 316), (309, 308, 323, 324), (302, 301, 316, 317), (310, 309, 324, 325), (303, 302, 317, 318), (311, 310, 325, 326), (304, 303, 318, 319), (312, 311, 326, 327), (324, 323, 339, 340), (317, 316, 332, 333), (325, 324, 340, 341), (318, 317, 333, 334), (326, 325, 341, 342), (319, 318, 334, 335), (327, 326, 342, 343), (320, 319, 335, 336), (328, 327, 343, 344), (321, 320, 336, 337), (329, 328, 344, 345), (322, 321, 337, 338), (315, 451, 331), (330, 329, 345), (323, 322, 338, 339), (316, 315, 331, 332), (344, 343, 358, 359), (337, 336, 351, 352), (345, 344, 359, 360), (338, 337, 352, 353), (331, 451, 346), (330, 345, 360), (339, 338, 353, 354), (332, 331, 346, 347), (340, 339, 354, 355), (333, 332, 347, 348), (341, 340, 355, 356), (334, 333, 348, 349), (342, 341, 356, 357), (335, 334, 349, 350), (343, 342, 357, 358), (336, 335, 350, 351), (348, 347, 362, 363), (356, 355, 370, 371), (349, 348, 363, 364), (357, 356, 371, 372), (350, 349, 364, 365), (358, 357, 372, 373), (351, 350, 365, 366), (359, 358, 373, 374), (352, 351, 366, 367), (360, 359, 374, 375), (353, 352, 367, 368), (346, 451, 361), (330, 360, 375), (354, 353, 368, 369), (347, 346, 361, 362), (355, 354, 369, 370), (367, 366, 381, 382), (375, 374, 389, 390), (368, 367, 382, 383), (361, 451, 376), (330, 375, 390), (369, 368, 383, 384), (362, 361, 376, 377), (370, 369, 384, 385), (363, 362, 377, 378), (371, 370, 385, 386), (364, 363, 378, 379), (372, 371, 386, 387), (365, 364, 379, 380), (373, 372, 387, 388), (366, 365, 380, 381), (374, 373, 388, 389), (386, 385, 400, 401), (379, 378, 393, 394), (387, 386, 401, 402), (380, 379, 394, 395), (388, 387, 402, 403), (381, 380, 395, 396), (389, 388, 403, 404), (382, 381, 396, 397), (390, 389, 404, 405), (383, 382, 397, 398), (376, 451, 391), (330, 390, 405), (384, 383, 398, 399), (377, 376, 391, 392), (385, 384, 399, 400), (378, 377, 392, 393), (405, 404, 419, 420), (398, 397, 412, 413), (391, 451, 406), (330, 405, 420), (399, 398, 413, 414), (392, 391, 406, 407), (400, 399, 414, 415), (393, 392, 407, 408), (401, 400, 415, 416), (394, 393, 408, 409), (402, 401, 416, 417), (395, 394, 409, 410), (403, 402, 417, 418), (396, 395, 410, 411), (404, 403, 418, 419), (397, 396, 411, 412), (417, 416, 431, 432), (410, 409, 424, 425), (418, 417, 432, 433), (411, 410, 425, 426), (419, 418, 433, 434), (412, 411, 426, 427), (420, 419, 434, 435), (413, 412, 427, 428), (406, 451, 421), (330, 420, 435), (414, 413, 428, 429), (407, 406, 421, 422), (415, 414, 429, 430), (408, 407, 422, 423), (416, 415, 430, 431), (409, 408, 423, 424), (421, 451, 436), (330, 435, 450), (429, 428, 443, 444), (422, 421, 436, 437), (430, 429, 444, 445), (423, 422, 437, 438), (431, 430, 445, 446), (424, 423, 438, 439), (432, 431, 446, 447), (425, 424, 439, 440), (433, 432, 447, 448), (426, 425, 440, 441), (434, 433, 448, 449), (427, 426, 441, 442), (435, 434, 449, 450), (428, 427, 442, 443), (440, 439, 455, 456), (448, 447, 463, 464), (441, 440, 456, 457), (449, 448, 464, 465), (442, 441, 457, 458), (450, 449, 465, 466), (443, 442, 458, 459), (436, 451, 452), (330, 450, 466), (444, 443, 459, 460), (437, 436, 452, 453), (445, 444, 460, 461), (438, 437, 453, 454), (446, 445, 461, 462), (439, 438, 454, 455), (447, 446, 462, 463), (460, 459, 474, 475), (453, 452, 467, 468), (461, 460, 475, 476), (454, 453, 468, 469), (462, 461, 476, 477), (455, 454, 469, 470), (463, 462, 477, 478), (456, 455, 470, 471), (464, 463, 478, 479), (457, 456, 471, 472), (465, 464, 479, 480), (458, 457, 472, 473), (466, 465, 480, 481), (459, 458, 473, 474), (452, 451, 467), (330, 466, 481), (479, 478, 11, 12), (472, 471, 4, 5), (480, 479, 12, 13), (473, 472, 5, 6), (481, 480, 13, 14), (474, 473, 6, 7), (467, 451, 0), (330, 481, 14), (475, 474, 7, 8), (468, 467, 0, 1), (476, 475, 8, 9), (469, 468, 1, 2), (477, 476, 9, 10), (470, 469, 2, 3), (478, 477, 10, 11), (471, 470, 3, 4), (482, 483, 485, 484), (484, 485, 487, 486), (486, 487, 489, 488), (488, 489, 491, 490), (490, 491, 493, 492), (492, 493, 495, 494), (494, 495, 497, 496), (496, 497, 499, 498), (498, 499, 501, 500), (500, 501, 503, 502), (502, 503, 505, 504), (504, 505, 507, 506), (506, 507, 509, 508), (508, 509, 511, 510), (510, 511, 513, 512), (512, 513, 515, 514), (514, 515, 517, 516), (516, 517, 519, 518), (518, 519, 521, 520), (520, 521, 523, 522), (522, 523, 525, 524), (524, 525, 527, 526), (526, 527, 529, 528), (528, 529, 531, 530), (530, 531, 533, 532), (532, 533, 535, 534), (534, 535, 537, 536), (536, 537, 539, 538), (538, 539, 541, 540), (540, 541, 543, 542), (542, 543, 545, 544), (544, 545, 483, 482), (482, 484, 486, 488, 490, 492, 494, 496, 498, 500, 502, 504, 506, 508, 510, 512, 514, 516, 518, 520, 522, 524, 526, 528, 530, 532, 534, 536, 538, 540, 542, 544)])
me_cylinder_001.polygons.foreach_set('use_smooth', [True] * 545)
me_cylinder_001.polygons.foreach_set('material_index', [1, 1, 1, 1, 1, 1, 1, 1, 1, 1, 1, 1, 1, 1, 1, 1, 1, 1, 1, 1, 1, 1, 1, 1, 1, 1, 1, 1, 1, 1, 1, 1, 1, 1, 1, 1, 1, 1, 1, 1, 1, 1, 1, 1, 1, 1, 1, 1, 1, 1, 1, 1, 1, 1, 1, 1, 1, 1, 1, 1, 1, 1, 1, 1, 1, 1, 1, 1, 1, 1, 1, 1, 1, 1, 1, 1, 1, 1, 1, 1, 1, 1, 1, 1, 1, 1, 1, 1, 1, 1, 1, 1, 1, 1, 1, 1, 1, 1, 1, 1, 1, 1, 1, 1, 1, 1, 1, 1, 1, 1, 1, 1, 1, 1, 1, 1, 1, 1, 1, 1, 1, 1, 1, 1, 1, 1, 1, 1, 1, 1, 1, 1, 1, 1, 1, 1, 1, 1, 1, 1, 1, 1, 1, 1, 1, 1, 1, 1, 1, 1, 1, 1, 1, 1, 1, 1, 1, 1, 1, 1, 1, 1, 1, 1, 1, 1, 1, 1, 1, 1, 1, 1, 1, 1, 1, 1, 1, 1, 1, 1, 1, 1, 1, 1, 1, 1, 1, 1, 1, 1, 1, 1, 1, 1, 1, 1, 1, 1, 1, 1, 1, 1, 1, 1, 1, 1, 1, 1, 1, 1, 1, 1, 1, 1, 1, 1, 1, 1, 1, 1, 1, 1, 1, 1, 1, 1, 1, 1, 1, 1, 1, 1, 1, 1, 1, 1, 1, 1, 1, 1, 1, 1, 1, 1, 1, 1, 1, 1, 1, 1, 1, 1, 1, 1, 1, 1, 1, 1, 1, 1, 1, 1, 1, 1, 1, 1, 1, 1, 1, 1, 1, 1, 1, 1, 1, 1, 1, 1, 1, 1, 1, 1, 1, 1, 1, 1, 1, 1, 1, 1, 1, 1, 1, 1, 1, 1, 1, 1, 1, 1, 1, 1, 1, 1, 1, 1, 1, 1, 1, 1, 1, 1, 1, 1, 1, 1, 1, 1, 1, 1, 1, 1, 1, 1, 1, 1, 1, 1, 1, 1, 1, 1, 1, 1, 1, 1, 1, 1, 1, 1, 1, 1, 1, 1, 1, 1, 1, 1, 1, 1, 1, 1, 1, 1, 1, 1, 1, 1, 1, 1, 1, 1, 1, 1, 1, 1, 1, 1, 1, 1, 1, 1, 1, 1, 1, 1, 1, 1, 1, 1, 1, 1, 1, 1, 1, 1, 1, 1, 1, 1, 1, 1, 1, 1, 1, 1, 1, 1, 1, 1, 1, 1, 1, 1, 1, 1, 1, 1, 1, 1, 1, 1, 1, 1, 1, 1, 1, 1, 1, 1, 1, 1, 1, 1, 1, 1, 1, 1, 1, 1, 1, 1, 1, 1, 1, 1, 1, 1, 1, 1, 1, 1, 1, 1, 1, 1, 1, 1, 1, 1, 1, 1, 1, 1, 1, 1, 1, 1, 1, 1, 1, 1, 1, 1, 1, 1, 1, 1, 1, 1, 1, 1, 1, 1, 1, 1, 1, 1, 1, 1, 1, 1, 1, 1, 1, 1, 1, 1, 1, 1, 1, 1, 1, 1, 1, 1, 1, 1, 1, 1, 1, 1, 1, 1, 1, 1, 1, 1, 1, 1, 1, 1, 0, 0, 0, 0, 0, 0, 0, 0, 0, 0, 0, 0, 0, 0, 0, 0, 0, 0, 0, 0, 0, 0, 0, 0, 0, 0, 0, 0, 0, 0, 0, 0, 0])
me_cylinder_001.materials.append(mat_material_002)
me_cylinder_001.materials.append(mat_material_005)
me_cylinder_001.use_remesh_preserve_volume = False
me_cylinder_001.use_remesh_preserve_attributes = False
me_cylinder_001.use_mirror_vertex_groups = False
me_cylinder_001.update()
me_cube_002 = bpy.data.meshes.new('Cube.002')
me_cube_002.from_pydata([(-1.3, -1.3, 0.7), (0.0, 0.0, 3.3), (-1.3, 1.3, 0.7), (0.0, 0.0, 3.3), (1.3, -1.3, 0.7), (0.0, 0.0, 3.3), (1.3, 1.3, 0.7), (0.0, 0.0, 3.3), (-1.0, -1.0, -1.0), (-1.0, -1.0, 1.0), (-1.0, 1.0, -1.0), (-1.0, 1.0, 1.0), (1.0, -1.0, -1.0), (1.0, -1.0, 1.0), (1.0, 1.0, -1.0), (1.0, 1.0, 1.0)], [], [(1, 3, 2, 0), (3, 7, 6, 2), (7, 5, 4, 6), (5, 1, 0, 4), (0, 2, 6, 4), (5, 7, 3, 1), (9, 11, 10, 8), (11, 15, 14, 10), (15, 13, 12, 14), (13, 9, 8, 12), (8, 10, 14, 12), (13, 15, 11, 9)])
me_cube_002.polygons.foreach_set('use_smooth', [True] * 12)
me_cube_002.polygons.foreach_set('material_index', [1, 1, 1, 1, 1, 1, 0, 0, 0, 0, 0, 0])
me_cube_002.materials.append(mat_material_006)
me_cube_002.materials.append(mat_material_007)
me_cube_002.use_remesh_preserve_volume = False
me_cube_002.use_remesh_preserve_attributes = False
me_cube_002.use_mirror_vertex_groups = False
me_cube_002.update()
me_plane = bpy.data.meshes.new('Plane')
me_plane.from_pydata([(-1.0, -1.0, 0.0), (1.0, -1.0, 0.0), (-1.0, 1.0, 0.0), (1.0, 1.0, 0.0)], [], [(0, 1, 3, 2)])
me_plane.polygons.foreach_set('use_smooth', [True] * 1)
me_plane.materials.append(mat_material_008)
me_plane.use_remesh_preserve_volume = False
me_plane.use_remesh_preserve_attributes = False
me_plane.use_mirror_vertex_groups = False
me_plane.update()

# ---- objects
ob_cylinder_005 = bpy.data.objects.new('Cylinder.005', me_cylinder_007)
ob_cylinder_004 = bpy.data.objects.new('Cylinder.004', me_cylinder_006)
ob_sphere_002 = bpy.data.objects.new('Sphere.002', me_sphere_002)
ob_cylinder_003 = bpy.data.objects.new('Cylinder.003', me_cylinder_005)
ob_cylinder_002 = bpy.data.objects.new('Cylinder.002', me_cylinder_004)
ob_cylinder_000 = bpy.data.objects.new('Cylinder.000', me_cylinder_002)
ob_cylinder_001 = bpy.data.objects.new('Cylinder.001', me_cylinder_001)
ob_cube_001 = bpy.data.objects.new('Cube.001', me_cube_002)
ob_plane = bpy.data.objects.new('Plane', me_plane)
ob_lamp = bpy.data.objects.new('Lamp', light_lamp)
ob_camera = bpy.data.objects.new('Camera', cam_camera)

# ---- transforms, parenting, visibility, modifiers, constraints
ob_cylinder_005.location = (-4.121, 0.409, 0.6312)
ob_cylinder_005.scale = (0.36, 0.36, 0.648)
ob_cylinder_005.lineart.crease_threshold = 0.0
ob_cylinder_004.location = (5.109, -2.104, 0.9524)
ob_cylinder_004.scale = (0.6, 0.6, 1.08)
ob_cylinder_004.lineart.crease_threshold = 0.0
ob_sphere_002.location = (-4.025, -2.977, 2.793)
ob_sphere_002.lineart.crease_threshold = 0.0
ob_cylinder_003.location = (1.942, -3.428, 0.8843)
ob_cylinder_003.scale = (0.42, 0.42, 0.756)
ob_cylinder_003.lineart.crease_threshold = 0.0
ob_cylinder_002.location = (5.205, -2.127, 1.239)
ob_cylinder_002.scale = (0.6, 0.6, 1.08)
ob_cylinder_002.lineart.crease_threshold = 0.0
ob_cylinder_000.location = (1.926, -3.43, 0.7534)
ob_cylinder_000.scale = (0.42, 0.42, 0.756)
ob_cylinder_000.lineart.crease_threshold = 0.0
ob_cylinder_001.location = (-4.013, -3.008, 1.129)
ob_cylinder_001.scale = (0.6, 0.6, 1.08)
ob_cylinder_001.lineart.crease_threshold = 0.0
ob_cube_001.location = (-1.0, 0.0, 1.0)
ob_cube_001.lineart.crease_threshold = 0.0
ob_plane.location = (0.0, 0.0, 0.0)
ob_plane.scale = (8.0, 8.0, 8.0)
ob_plane.lineart.crease_threshold = 0.0
ob_lamp.location = (4.076, 1.005, 5.904)
ob_lamp.rotation_euler = (0.6503, 0.05522, 1.866)
ob_lamp.lock_rotations_4d = False
ob_lamp.empty_display_type = 'ARROWS'
ob_lamp.color = (0.0, 0.0, 0.0, 0.0)
ob_lamp.lineart.crease_threshold = 0.0
ob_camera.location = (7.481, -6.508, 5.344)
ob_camera.rotation_euler = (1.109, 0.01082, 0.8149)
ob_camera.lock_rotations_4d = False
ob_camera.empty_display_type = 'ARROWS'
ob_camera.color = (0.0, 0.0, 0.0, 0.0)
ob_camera.display_type = 'WIRE'
ob_camera.lineart.crease_threshold = 0.0

# ---- collection membership
col_collection_1.objects.link(ob_cylinder_005)
col_collection_1.objects.link(ob_cylinder_004)
col_collection_1.objects.link(ob_sphere_002)
col_collection_1.objects.link(ob_cylinder_003)
col_collection_1.objects.link(ob_cylinder_002)
col_collection_1.objects.link(ob_cylinder_000)
col_collection_1.objects.link(ob_cylinder_001)
col_collection_1.objects.link(ob_cube_001)
col_collection_1.objects.link(ob_plane)
col_collection_1.objects.link(ob_lamp)
col_collection_1.objects.link(ob_camera)

# ---- scene / render settings (as saved in the file)
scene.camera = ob_camera
scene.frame_start = 1; scene.frame_end = 250; scene.frame_set(1)
scene.render.engine = 'BLENDER_EEVEE_NEXT'
scene.render.resolution_percentage = 50
scene.render.dither_intensity = 0.0
scene.cycles.use_denoising = False
scene.cycles.samples = 128
scene.cycles.sampling_pattern = 'TABULATED_SOBOL'
scene.cycles.light_sampling_threshold = 0.0
scene.cycles.use_adaptive_sampling = False
scene.cycles.use_light_tree = False
scene.cycles.blur_glossy = 0.0
scene.cycles.sample_clamp_indirect = 0.0
scene.view_settings.view_transform = 'Standard'
bpy.context.view_layer.update()
